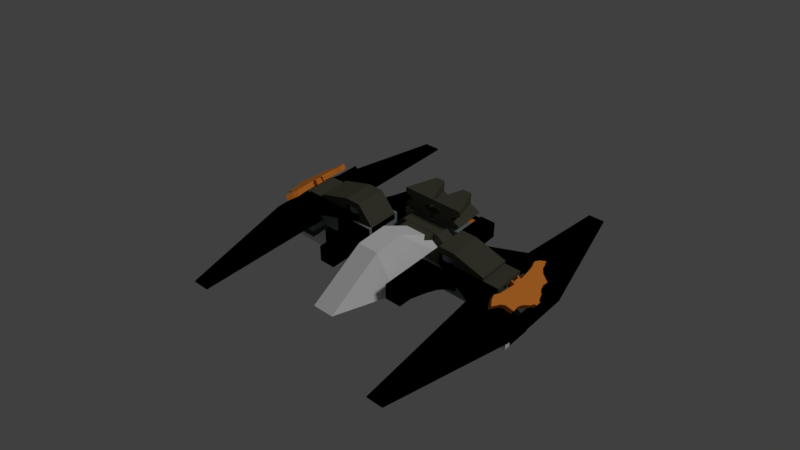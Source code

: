 # Source: completeRoof_joined.blend  (saved by Blender 2.79.0; exported with 4.5.12 LTS)
import bpy
from mathutils import Matrix  # noqa: F401  (used for matrix-valued properties, if any)

bpy.ops.wm.read_factory_settings(use_empty=True)
scene = bpy.context.scene
scene.name = 'Scene'

# ---- collections
col_collection_1 = bpy.data.collections.new('Collection 1'); scene.collection.children.link(col_collection_1)

# ---- materials (node trees are filled in below, after node groups)
mat_transparent = bpy.data.materials.new('Transparent')
mat_transparent.alpha_threshold = 0.0
mat_transparent.use_transparent_shadow = False
mat_transparent.roughness = 0.5
mat_dark_gray = bpy.data.materials.new('Dark gray')
mat_dark_gray.alpha_threshold = 0.0
mat_dark_gray.use_transparent_shadow = False
mat_dark_gray.diffuse_color = (0.07227, 0.07227, 0.05127, 1.0)
mat_dark_gray.roughness = 0.5
mat_dark_gray.line_color = (0.0, 0.0, 0.0, 1.0)
mat_black = bpy.data.materials.new('Black')
mat_black.alpha_threshold = 0.0
mat_black.use_transparent_shadow = False
mat_black.diffuse_color = (0.0, 0.0, 0.0, 1.0)
mat_black.roughness = 0.5
mat_beige = bpy.data.materials.new('Beige')
mat_beige.alpha_threshold = 0.0
mat_beige.use_transparent_shadow = False
mat_beige.diffuse_color = (0.8, 0.2461, 0.03597, 1.0)
mat_beige.roughness = 0.5
mat_light_gray = bpy.data.materials.new('Light gray')
mat_light_gray.alpha_threshold = 0.0
mat_light_gray.use_transparent_shadow = False
mat_light_gray.diffuse_color = (0.2122, 0.2502, 0.2542, 1.0)
mat_light_gray.roughness = 0.5
mat_light_gray.line_color = (0.0, 0.0, 0.0, 1.0)
mat_light_beige = bpy.data.materials.new('Light beige')
mat_light_beige.alpha_threshold = 0.0
mat_light_beige.use_transparent_shadow = False
mat_light_beige.diffuse_color = (0.5333, 0.4621, 0.2961, 1.0)
mat_light_beige.roughness = 0.5
mat_light_beige.line_color = (0.0, 0.0, 0.0, 1.0)
mat_black_001 = bpy.data.materials.new('Black.001')
mat_black_001.alpha_threshold = 0.0
mat_black_001.use_transparent_shadow = False
mat_black_001.diffuse_color = (0.0, 0.0, 0.0, 1.0)
mat_black_001.roughness = 0.5
mat_black_001.line_color = (0.0, 0.0, 0.0, 1.0)
mat_beige_001 = bpy.data.materials.new('Beige.001')
mat_beige_001.alpha_threshold = 0.0
mat_beige_001.use_transparent_shadow = False
mat_beige_001.diffuse_color = (0.8, 0.2461, 0.03597, 1.0)
mat_beige_001.roughness = 0.5
mat_light_gray_001 = bpy.data.materials.new('Light gray.001')
mat_light_gray_001.alpha_threshold = 0.0
mat_light_gray_001.use_transparent_shadow = False
mat_light_gray_001.diffuse_color = (0.2122, 0.2502, 0.2542, 1.0)
mat_light_gray_001.roughness = 0.5
mat_light_gray_001.line_color = (0.0, 0.0, 0.0, 1.0)
mat_dark_gray_001 = bpy.data.materials.new('Dark gray.001')
mat_dark_gray_001.alpha_threshold = 0.0
mat_dark_gray_001.use_transparent_shadow = False
mat_dark_gray_001.diffuse_color = (0.07227, 0.07227, 0.05127, 1.0)
mat_dark_gray_001.roughness = 0.5
mat_dark_gray_001.line_color = (0.0, 0.0, 0.0, 1.0)
mat_black_002 = bpy.data.materials.new('Black.002')
mat_black_002.alpha_threshold = 0.0
mat_black_002.use_transparent_shadow = False
mat_black_002.diffuse_color = (0.0, 0.0, 0.0, 1.0)
mat_black_002.roughness = 0.5
mat_black_002.line_color = (0.0, 0.0, 0.0, 1.0)
mat_beige_002 = bpy.data.materials.new('Beige.002')
mat_beige_002.alpha_threshold = 0.0
mat_beige_002.use_transparent_shadow = False
mat_beige_002.diffuse_color = (0.8, 0.2461, 0.03597, 1.0)
mat_beige_002.roughness = 0.5
mat_light_gray_002 = bpy.data.materials.new('Light gray.002')
mat_light_gray_002.alpha_threshold = 0.0
mat_light_gray_002.use_transparent_shadow = False
mat_light_gray_002.diffuse_color = (0.2122, 0.2502, 0.2542, 1.0)
mat_light_gray_002.roughness = 0.5
mat_light_gray_002.line_color = (0.0, 0.0, 0.0, 1.0)
mat_dark_gray_002 = bpy.data.materials.new('Dark gray.002')
mat_dark_gray_002.alpha_threshold = 0.0
mat_dark_gray_002.use_transparent_shadow = False
mat_dark_gray_002.diffuse_color = (0.07227, 0.07227, 0.05127, 1.0)
mat_dark_gray_002.roughness = 0.5
mat_dark_gray_002.line_color = (0.0, 0.0, 0.0, 1.0)

# ---- material node trees

# ---- world
world_world = bpy.data.worlds.new('World'); scene.world = world_world
world_world.color = (0.05088, 0.05088, 0.05088)
world_world.use_sun_shadow = False
world_world.sun_shadow_jitter_overblur = 0.0
world_world.cycles.sampling_method = 'MANUAL'

# ---- cameras
cam_camera = bpy.data.cameras.new('Camera')
cam_camera.clip_end = 1e+05
cam_camera.lens = 35.0
cam_camera.sensor_width = 32.0
cam_camera.sensor_height = 18.0
cam_camera.ortho_scale = 7.314
cam_camera.dof.focus_distance = 1e+04
cam_camera.dof.aperture_fstop = 128.0

# ---- lights
light_lamp = bpy.data.lights.new('Lamp', 'SUN')
light_lamp.transmission_factor = 0.0
light_lamp.cutoff_distance = 30.0
light_lamp.angle = 0.1993
light_lamp.energy = 1.0
light_lamp.shadow_buffer_clip_start = 1.001
light_lamp.shadow_soft_size = 0.1
light_lamp.shadow_cascade_max_distance = 1000.0

# ---- meshes
me_plane_001 = bpy.data.meshes.new('Plane.001')
me_plane_001.from_pydata([(-323.6, -1812.0, -8.742), (343.1, -1812.0, -8.742), (-990.2, 187.9, -8.742), (1010.0, 187.9, -8.742), (-990.2, -413.0, -8.742), (-990.2, -918.4, -8.742), (-323.6, -1812.0, -8.742), (343.1, -1812.0, -8.742), (1010.0, -918.4, -8.742), (1010.0, -413.0, -8.742), (343.1, 187.9, -0.8993), (-323.6, 187.9, -0.8993), (-323.6, -918.4, 8.674), (-323.6, -413.0, 9.305), (343.1, -918.4, 8.674), (343.1, -413.0, 9.305), (-492.4, -55.6, -2.342), (-492.4, -55.6, 0.8583), (-492.4, 194.4, -2.342), (-492.4, 194.4, 0.8583), (507.6, -55.6, -2.342), (507.6, -55.6, 0.8583), (507.6, 194.4, -2.342), (507.6, 194.4, 0.8583), (-1509.0, 847.6, -7.214), (-1509.0, 847.6, 0.7856), (-1509.0, 947.6, -7.214), (-1509.0, 947.6, 0.7856), (1491.0, 847.6, -7.214), (1491.0, 847.6, 0.7856), (1491.0, 947.6, -7.214), (1491.0, 947.6, 0.7856), (-990.2, 747.6, -7.142), (-990.2, 747.6, 0.8583), (-990.2, 847.6, -7.142), (-990.2, 847.6, 0.8583), (1010.0, 747.6, -7.142), (1010.0, 747.6, 0.8583), (1010.0, 847.6, -7.142), (1010.0, 847.6, 0.8583), (-990.2, 435.1, -2.342), (-990.2, 435.1, 0.8583), (-990.2, 747.6, -2.342), (-990.2, 747.6, 0.8583), (1010.0, 435.1, -2.342), (1010.0, 435.1, 0.8583), (1010.0, 747.6, -2.342), (1010.0, 747.6, 0.8583), (-990.2, 434.9, -11.94), (-990.2, 434.9, -2.342), (-990.2, 684.9, -11.94), (-990.2, 684.9, -2.342), (1010.0, 434.9, -11.94), (1010.0, 434.9, -2.342), (1010.0, 684.9, -11.94), (1010.0, 684.9, -2.342), (4020.0, 176.4, -11.94), (4020.0, 176.4, -8.742), (4011.0, -323.6, -11.94), (4011.0, -323.6, -8.742), (-3980.0, 211.0, -11.94), (-3980.0, 211.0, -8.742), (-3988.0, -289.0, -11.94), (-3988.0, -289.0, -8.742), (-2975.0, 456.7, -11.94), (-2975.0, 456.7, -8.742), (-2980.0, 206.7, -11.94), (-2980.0, 206.7, -8.742), (-3975.0, 461.0, -11.94), (-3975.0, 461.0, -8.742), (-3980.0, 211.0, -11.94), (-3980.0, 211.0, -8.742), (-3993.0, -538.9, -15.14), (-3975.0, 461.0, -15.14), (-2975.0, 456.7, -15.14), (-2993.0, -543.3, -15.14), (-3993.0, -538.9, -11.94), (-3975.0, 461.0, -11.94), (-2975.0, 456.7, -11.94), (-2993.0, -543.3, -11.94), (-2988.0, -293.3, -11.94), (-2988.0, -293.3, -8.742), (-2993.0, -543.3, -11.94), (-2993.0, -543.3, -8.742), (-3988.0, -289.0, -11.94), (-3988.0, -289.0, -8.742), (-3993.0, -538.9, -11.94), (-3993.0, -538.9, -8.742), (-2988.0, -290.8, -22.91), (-2988.0, -290.8, -14.91), (-2990.0, -390.8, -22.91), (-2990.0, -390.8, -14.91), (-3988.0, -286.5, -22.91), (-3988.0, -286.5, -14.91), (-3990.0, -386.5, -22.91), (-3990.0, -386.5, -14.91), (-2980.0, 204.7, -15.69), (-2980.0, 204.7, -14.91), (-2982.0, 104.7, -22.91), (-2982.0, 104.7, -14.91), (-3980.0, 209.0, -15.69), (-3980.0, 209.0, -14.91), (-3982.0, 109.0, -22.91), (-3982.0, 109.0, -14.91), (-2982.0, 106.7, -22.91), (-2982.0, 106.7, -14.91), (-2987.0, -193.3, -22.91), (-2987.0, -193.3, -14.91), (-3981.0, 111.0, -22.91), (-3981.0, 111.0, -14.91), (-3987.0, -189.0, -22.91), (-3987.0, -189.0, -14.91), (-2987.0, -192.1, -22.91), (-2987.0, -192.1, -14.91), (-2988.0, -292.1, -22.91), (-2988.0, -292.1, -14.91), (-3987.0, -187.8, -22.91), (-3987.0, -187.8, -14.91), (-3988.0, -287.8, -22.91), (-3988.0, -287.8, -14.91), (4020.0, 174.4, -15.69), (4020.0, 174.4, -14.91), (4018.0, 74.37, -22.91), (4018.0, 74.37, -14.91), (3020.0, 178.7, -15.69), (3020.0, 178.7, -14.91), (3018.0, 78.7, -22.91), (3018.0, 78.7, -14.91), (4018.0, 76.4, -22.91), (4018.0, 76.4, -14.91), (4013.0, -223.6, -22.91), (4013.0, -223.6, -14.91), (3018.0, 80.73, -22.91), (3018.0, 80.73, -14.91), (3013.0, -219.3, -22.91), (3013.0, -219.3, -14.91), (4013.0, -222.4, -22.91), (4013.0, -222.4, -14.91), (4011.0, -322.4, -22.91), (4011.0, -322.4, -14.91), (3013.0, -218.1, -22.91), (3013.0, -218.1, -14.91), (3011.0, -318.1, -22.91), (3011.0, -318.1, -14.91), (3007.0, -569.2, -15.14), (3024.0, 430.7, -15.14), (4024.0, 426.4, -15.14), (4007.0, -573.6, -15.14), (3007.0, -569.2, -11.94), (3024.0, 430.7, -11.94), (4024.0, 426.4, -11.94), (4007.0, -573.6, -11.94), (4024.0, 426.4, -11.94), (4024.0, 426.4, -8.742), (4020.0, 176.4, -11.94), (4020.0, 176.4, -8.742), (3024.0, 430.7, -11.94), (3024.0, 430.7, -8.742), (3020.0, 180.7, -11.94), (3020.0, 180.7, -8.742), (4011.0, -323.6, -11.94), (4011.0, -323.6, -8.742), (4007.0, -573.6, -11.94), (4007.0, -573.6, -8.742), (3011.0, -319.3, -11.94), (3011.0, -319.3, -8.742), (3007.0, -569.2, -11.94), (3007.0, -569.2, -8.742), (4011.0, -321.1, -22.91), (4011.0, -321.1, -14.91), (4010.0, -421.1, -22.91), (4010.0, -421.1, -14.91), (3011.0, -316.8, -22.91), (3011.0, -316.8, -14.91), (3010.0, -416.8, -22.91), (3010.0, -416.8, -14.91), (1037.0, 433.5, -11.94), (659.6, 436.2, 0.9109), (1033.0, 183.5, -11.94), (655.2, 186.2, 0.9109), (-1013.0, 442.4, -11.94), (-640.8, 442.0, 0.8716), (-1017.0, 192.4, -11.94), (-645.1, 192.0, 0.8716), (1035.0, 308.5, -11.94), (1037.0, 433.5, -5.542), (657.4, 311.2, 0.9109), (1033.0, 183.5, -5.542), (7.617, 187.9, -11.94), (7.617, 187.9, 0.8583), (-1017.0, 192.4, -5.542), (-1015.0, 317.4, -11.94), (-642.9, 317.0, 0.8716), (-1013.0, 442.4, -5.542), (11.95, 437.9, -11.94), (11.95, 437.9, 0.8583), (9.781, 312.9, 0.8583), (9.781, 312.9, -11.94), (11.95, 437.9, -5.542), (-1015.0, 317.4, -5.542), (7.617, 187.9, -5.542), (1035.0, 308.5, -5.542), (1036.0, 371.0, -11.94), (910.7, 433.4, -2.346), (656.3, 248.7, 0.9109), (1033.0, 183.5, -8.742), (520.1, 185.7, -11.94), (-504.9, 190.2, 0.8583), (-1017.0, 192.4, -8.742), (-1016.0, 254.9, -11.94), (-641.8, 379.5, 0.8716), (-1013.0, 442.4, -8.742), (-500.5, 440.1, -11.94), (524.4, 435.7, 0.8583), (1034.0, 246.0, -11.94), (1037.0, 433.5, -8.742), (658.5, 373.7, 0.9109), (906.4, 183.4, -2.346), (-504.9, 190.2, -11.94), (520.1, 185.7, 0.8583), (-868.5, 191.7, -2.342), (-1014.0, 379.9, -11.94), (-644.0, 254.5, 0.8716), (-864.2, 441.7, -2.342), (524.4, 435.7, -11.94), (-500.5, 440.1, 0.8583), (10.86, 375.4, 0.8583), (8.699, 250.4, 0.8583), (-502.7, 315.1, 0.8583), (522.3, 310.7, 0.8583), (10.86, 375.4, -11.94), (8.699, 250.4, -11.94), (522.3, 310.7, -11.94), (-502.7, 315.1, -11.94), (524.4, 435.7, -5.542), (-500.5, 440.1, -5.542), (11.95, 437.9, -8.742), (11.95, 437.9, -2.342), (-1014.0, 379.9, -5.542), (-1016.0, 254.9, -5.542), (-1015.0, 317.4, -8.742), (-866.4, 316.7, -2.342), (-504.9, 190.2, -5.542), (520.1, 185.7, -5.542), (7.617, 187.9, -8.742), (7.617, 187.9, -2.342), (1034.0, 246.0, -5.542), (1036.0, 371.0, -5.542), (1035.0, 308.5, -8.742), (908.6, 308.4, -2.346), (909.6, 370.9, -2.346), (1036.0, 371.0, -8.742), (1034.0, 246.0, -8.742), (520.1, 185.7, -2.342), (520.1, 185.7, -8.742), (-504.9, 190.2, -8.742), (-867.4, 254.2, -2.342), (-1016.0, 254.9, -8.742), (-1014.0, 379.9, -8.742), (-500.5, 440.1, -2.342), (-500.5, 440.1, -8.742), (524.4, 435.7, -8.742), (-503.8, 252.7, -11.94), (521.2, 248.2, -11.94), (523.3, 373.2, -11.94), (521.2, 248.2, 0.8583), (-503.8, 252.7, 0.8583), (-501.6, 377.6, 0.8583), (523.3, 373.2, 0.8583), (-501.6, 377.6, -11.94), (524.4, 435.7, -2.342), (-865.3, 379.2, -2.342), (-504.9, 190.2, -2.342), (907.5, 245.9, -2.346), (164.2, 447.6, 0.8583), (9.781, 447.6, 3.658), (164.2, 947.6, 0.8583), (9.781, 947.6, 3.658), (855.4, 447.6, 0.8583), (1010.0, 447.6, 3.658), (855.4, 947.6, 0.8583), (1010.0, 947.6, 3.658), (340.2, 447.6, 6.466), (10.88, 447.6, 12.07), (364.0, 947.6, 6.466), (363.4, 947.6, 12.07), (681.6, 447.6, 6.466), (1011.0, 447.6, 12.07), (658.3, 947.6, 6.466), (658.3, 947.6, 12.07), (658.3, 947.6, 9.266), (1011.0, 447.6, 9.266), (10.88, 447.6, 9.266), (364.0, 947.6, 9.266), (672.0, 447.6, 6.461), (1010.0, 447.6, 3.658), (672.0, 947.6, 6.461), (1010.0, 947.6, 3.658), (347.7, 447.6, 6.472), (9.695, 447.6, 3.674), (347.7, 947.6, 6.472), (9.695, 947.6, 3.674), (-659.8, 447.6, 6.466), (-989.1, 447.6, 12.07), (-636.0, 947.6, 6.466), (-636.6, 947.6, 12.07), (-318.4, 447.6, 6.466), (10.88, 447.6, 12.07), (-341.7, 947.6, 6.466), (-341.7, 947.6, 12.07), (-341.7, 947.6, 9.266), (10.88, 447.6, 9.266), (-989.1, 447.6, 9.266), (-636.0, 947.6, 9.266), (-835.8, 447.6, 0.8583), (-990.2, 447.6, 3.658), (-835.8, 947.6, 0.8583), (-990.2, 947.6, 3.658), (-144.6, 447.6, 0.8583), (9.781, 447.6, 3.658), (-144.6, 947.6, 0.8583), (9.781, 947.6, 3.658), (-328.0, 447.6, 6.461), (9.694, 447.6, 3.658), (-328.0, 947.6, 6.461), (9.694, 947.6, 3.658), (-652.3, 447.6, 6.472), (-990.3, 447.6, 3.674), (-652.3, 947.6, 6.472), (-990.3, 947.6, 3.674), (507.6, -305.6, -8.742), (507.6, -305.6, -7.898), (-492.4, -305.6, -8.742), (-492.4, -305.6, -7.898), (507.6, -55.6, -8.742), (507.6, -55.6, -2.342), (-492.4, -55.6, -8.742), (-492.4, -55.6, -2.342), (-492.4, -55.6, -8.742), (-492.4, -55.6, -2.342), (-492.4, 194.4, -8.742), (-492.4, 194.4, -2.342), (507.6, -55.6, -8.742), (507.6, -55.6, -2.342), (507.6, 194.4, -8.742), (507.6, 194.4, -2.342), (-3009.0, -47.74, -8.736), (-4503.0, -47.75, -8.737), (-3509.0, -2548.0, -8.736), (-3009.0, -2548.0, -8.736), (-3009.0, -47.74, 0.8642), (-4503.0, -47.75, -7.934), (-3509.0, -2548.0, -7.933), (-3009.0, -2548.0, -7.932), (-3509.0, -47.75, 0.8637), (-3509.0, -2548.0, -7.933), (-3009.0, -547.7, 0.8641), (-4503.0, -547.7, -7.934), (-3509.0, -547.7, 0.8637), (-4503.0, -547.7, -8.737), (-1009.0, -347.7, -7.134), (-2209.0, -347.7, -7.135), (-1009.0, -1098.0, -7.134), (-2209.0, -387.5, -7.135), (-1509.0, -347.7, -7.134), (-1741.0, -347.7, -7.135), (-2004.0, -347.7, -7.135), (-2004.0, -401.4, -7.135), (-1679.0, -649.8, -7.135), (-1509.0, -1098.0, -7.134), (-1009.0, -722.7, -7.134), (-2106.0, -347.7, -7.135), (-2209.0, -367.6, -7.135), (-1259.0, -1098.0, -7.134), (-1259.0, -347.7, -7.134), (-1625.0, -347.7, -7.134), (-1872.0, -347.7, -7.135), (-2106.0, -387.5, -7.135), (-1812.0, -506.5, -7.135), (-1523.0, -882.9, -7.134), (-1509.0, -722.7, -7.134), (-1741.0, -420.5, -7.135), (-2004.0, -382.9, -7.135), (-1872.0, -391.8, -7.135), (-1625.0, -606.5, -7.134), (-1259.0, -722.7, -7.134), (-2106.0, -375.2, -7.135), (-1009.0, -347.7, 0.8661), (-2209.0, -347.7, 0.8649), (-1009.0, -1098.0, 0.8661), (-2209.0, -387.5, 0.8649), (-1509.0, -347.7, 0.8656), (-1741.0, -347.7, 0.8654), (-2004.0, -347.7, 0.8651), (-2004.0, -401.4, 0.8651), (-1679.0, -649.8, 0.8655), (-1509.0, -1098.0, 0.8656), (-1009.0, -722.7, 0.8661), (-2106.0, -347.7, 0.865), (-2209.0, -367.6, 0.8649), (-1259.0, -1098.0, 0.8659), (-1259.0, -347.7, 0.8659), (-1625.0, -347.7, 0.8655), (-1872.0, -347.7, 0.8653), (-2106.0, -387.5, 0.865), (-1812.0, -506.5, 0.8653), (-1523.0, -882.9, 0.8656), (-1509.0, -722.7, 0.8656), (-1741.0, -420.5, 0.8654), (-2004.0, -382.9, 0.8651), (-1872.0, -391.8, 0.8653), (-1625.0, -606.5, 0.8655), (-1259.0, -722.7, 0.8659), (-2106.0, -375.2, 0.865), (-3743.0, 574.6, 2.697), (-3743.0, -672.3, 2.697), (-3743.0, 574.6, 2.697), (-3743.0, 574.6, 2.697), (-3743.0, 574.6, 2.697), (-3761.0, 534.8, 2.531), (-3758.0, -641.2, 2.563), (-3743.0, -672.3, 2.697), (-3743.0, -672.3, 2.697), (-3743.0, -672.3, 2.697), (-3631.0, -589.2, 3.737), (-3575.0, -506.1, 4.257), (-3631.0, -422.9, 3.737), (-3575.0, -118.4, 4.257), (-3575.0, -105.6, 4.257), (-3631.0, -90.43, 3.737), (-3631.0, 18.37, 3.737), (-3575.0, 18.37, 4.257), (-3575.0, 31.94, 4.257), (-3631.0, 325.2, 3.737), (-3575.0, 408.3, 4.257), (-3631.0, 491.4, 3.737), (-3800.0, 491.4, 2.177), (-3743.0, 491.4, 2.697), (-3687.0, 491.4, 3.217), (-3631.0, 491.4, 3.737), (-3910.0, 385.1, 1.159), (-3816.0, 440.6, 1.767), (-3743.0, 408.3, 2.697), (-3687.0, 408.3, 3.217), (-3631.0, 408.3, 3.737), (-4133.0, 344.8, -0.9063), (-3800.0, 325.2, 2.177), (-3743.0, 325.2, 2.697), (-3631.0, 325.2, 3.737), (-3631.0, 325.2, 3.738), (-4113.0, 242.1, -0.7177), (-3800.0, 242.1, 2.177), (-3743.0, 242.1, 2.697), (-3652.0, 242.1, 3.539), (-4160.0, 158.9, -1.151), (-3800.0, 158.9, 2.177), (-3743.0, 158.9, 2.697), (-3687.0, 31.94, 3.217), (-3631.0, 31.94, 3.737), (-4265.0, 75.82, -2.126), (-3800.0, 75.82, 2.177), (-3743.0, 75.82, 2.697), (-3687.0, 18.37, 3.217), (-3631.0, -7.304, 3.737), (-4364.0, -7.307, -3.039), (-4315.0, 0.857, -2.58), (-3800.0, -7.305, 2.177), (-3743.0, -7.304, 2.697), (-3687.0, -7.304, 3.217), (-3687.0, -7.304, 3.217), (-4364.0, -90.43, -3.039), (-4317.0, -98.28, -2.629), (-3800.0, -90.43, 2.177), (-3743.0, -90.43, 2.697), (-3687.0, -90.43, 3.217), (-3687.0, -90.43, 3.217), (-4265.0, -173.6, -2.126), (-3800.0, -173.6, 2.177), (-3743.0, -173.6, 2.697), (-3687.0, -105.6, 3.217), (-3687.0, -90.43, 3.217), (-4160.0, -256.7, -1.151), (-3800.0, -256.7, 2.177), (-3743.0, -256.7, 2.697), (-3687.0, -118.4, 3.217), (-3631.0, -118.4, 3.737), (-4113.0, -339.8, -0.7178), (-3800.0, -339.8, 2.177), (-3743.0, -339.8, 2.697), (-3652.0, -339.8, 3.539), (-4133.0, -422.9, -0.9063), (-3800.0, -422.9, 2.177), (-3743.0, -422.9, 2.697), (-3631.0, -422.9, 3.737), (-3631.0, -422.9, 3.737), (-3910.0, -476.6, 1.159), (-3814.0, -542.3, 1.882), (-3743.0, -506.1, 2.697), (-3687.0, -506.1, 3.217), (-3631.0, -506.1, 3.737), (-3800.0, -589.2, 2.177), (-3743.0, -589.2, 2.697), (-3687.0, -589.2, 3.217), (-3631.0, -589.2, 3.737), (-3828.0, 574.6, 5.031), (-3828.0, -672.3, 5.031), (-3828.0, 574.6, 5.031), (-3828.0, 574.6, 5.031), (-3828.0, 574.6, 5.031), (-3846.0, 534.8, 4.865), (-3843.0, -641.2, 4.897), (-3828.0, -672.3, 5.031), (-3828.0, -672.3, 5.031), (-3828.0, -672.3, 5.031), (-3716.0, -589.2, 6.072), (-3660.0, -506.0, 6.592), (-3716.0, -422.9, 6.072), (-3660.0, -118.4, 6.592), (-3660.0, -105.6, 6.592), (-3716.0, -90.42, 6.072), (-3716.0, 18.38, 6.072), (-3660.0, 18.38, 6.592), (-3660.0, 31.95, 6.592), (-3716.0, 325.2, 6.072), (-3660.0, 408.3, 6.592), (-3716.0, 491.5, 6.072), (-3885.0, 491.5, 4.511), (-3828.0, 491.5, 5.031), (-3772.0, 491.5, 5.551), (-3716.0, 491.5, 6.072), (-3995.0, 385.1, 3.493), (-3901.0, 440.6, 4.102), (-3828.0, 408.3, 5.031), (-3772.0, 408.3, 5.551), (-3716.0, 408.3, 6.072), (-4218.0, 344.8, 1.428), (-3885.0, 325.2, 4.511), (-3828.0, 325.2, 5.031), (-3716.0, 325.2, 6.072), (-3716.0, 325.2, 6.073), (-4198.0, 242.1, 1.617), (-3885.0, 242.1, 4.511), (-3828.0, 242.1, 5.031), (-3737.0, 242.1, 5.873), (-4245.0, 158.9, 1.184), (-3885.0, 159.0, 4.511), (-3828.0, 159.0, 5.031), (-3772.0, 31.95, 5.551), (-3716.0, 31.95, 6.072), (-4351.0, 75.82, 0.2084), (-3885.0, 75.83, 4.511), (-3828.0, 75.83, 5.031), (-3772.0, 18.37, 5.551), (-3716.0, -7.299, 6.072), (-4449.0, -7.302, -0.7044), (-4400.0, 0.862, -0.2458), (-3885.0, -7.3, 4.511), (-3828.0, -7.299, 5.031), (-3772.0, -7.299, 5.551), (-3772.0, -7.299, 5.551), (-4449.0, -90.43, -0.7044), (-4402.0, -98.28, -0.2945), (-3885.0, -90.42, 4.511), (-3828.0, -90.42, 5.031), (-3772.0, -90.42, 5.551), (-3772.0, -90.42, 5.551), (-4351.0, -173.6, 0.2084), (-3885.0, -173.5, 4.511), (-3828.0, -173.5, 5.031), (-3772.0, -105.6, 5.551), (-3772.0, -90.42, 5.551), (-4245.0, -256.7, 1.184), (-3885.0, -256.7, 4.511), (-3828.0, -256.7, 5.031), (-3772.0, -118.4, 5.551), (-3716.0, -118.4, 6.072), (-4198.0, -339.8, 1.617), (-3885.0, -339.8, 4.511), (-3828.0, -339.8, 5.031), (-3737.0, -339.8, 5.873), (-4218.0, -422.9, 1.428), (-3885.0, -422.9, 4.511), (-3828.0, -422.9, 5.031), (-3716.0, -422.9, 6.072), (-3716.0, -422.9, 6.072), (-3995.0, -476.6, 3.493), (-3899.0, -542.3, 4.216), (-3828.0, -506.0, 5.031), (-3772.0, -506.0, 5.551), (-3716.0, -506.0, 6.072), (-3885.0, -589.2, 4.511), (-3828.0, -589.2, 5.031), (-3772.0, -589.2, 5.551), (-3716.0, -589.2, 6.072), (-3009.0, -297.7, -7.136), (-3009.0, -297.7, 0.8642), (-1009.0, -297.7, -7.134), (-1009.0, -297.7, 0.8661), (-3009.0, -347.7, -7.136), (-3009.0, -347.7, 0.8642), (-1009.0, -347.7, -7.134), (-1009.0, -347.7, 0.8661), (-1509.0, -172.7, 4.066), (-1509.0, -172.7, 7.266), (-1514.0, -197.1, 4.066), (-1514.0, -197.1, 7.266), (-1528.0, -220.6, 4.066), (-1528.0, -220.6, 7.266), (-1551.0, -242.2, 4.066), (-1551.0, -242.2, 7.266), (-1582.0, -261.1, 4.066), (-1582.0, -261.1, 7.266), (-1620.0, -276.7, 4.066), (-1620.0, -276.7, 7.266), (-1664.0, -288.2, 4.065), (-1664.0, -288.2, 7.265), (-1710.0, -295.3, 4.065), (-1710.0, -295.3, 7.265), (-1759.0, -297.7, 4.065), (-1759.0, -297.7, 7.265), (-1808.0, -295.3, 4.065), (-1808.0, -295.3, 7.265), (-1855.0, -288.2, 4.065), (-1855.0, -288.2, 7.265), (-1898.0, -276.7, 4.065), (-1898.0, -276.7, 7.265), (-1936.0, -261.1, 4.065), (-1936.0, -261.1, 7.265), (-1967.0, -242.2, 4.065), (-1967.0, -242.2, 7.265), (-1990.0, -220.6, 4.065), (-1990.0, -220.6, 7.265), (-2004.0, -197.1, 4.065), (-2004.0, -197.1, 7.265), (-2009.0, -172.7, 4.065), (-2009.0, -172.7, 7.265), (-2004.0, -148.4, 4.065), (-2004.0, -148.4, 7.265), (-1990.0, -124.9, 4.065), (-1990.0, -124.9, 7.265), (-1967.0, -103.3, 4.065), (-1967.0, -103.3, 7.265), (-1936.0, -84.35, 4.065), (-1936.0, -84.35, 7.265), (-1898.0, -68.81, 4.065), (-1898.0, -68.81, 7.265), (-1855.0, -57.25, 4.065), (-1855.0, -57.25, 7.265), (-1808.0, -50.14, 4.065), (-1808.0, -50.14, 7.265), (-1759.0, -47.74, 4.065), (-1759.0, -47.74, 7.265), (-1710.0, -50.14, 4.065), (-1710.0, -50.14, 7.265), (-1664.0, -57.25, 4.065), (-1664.0, -57.25, 7.265), (-1620.0, -68.81, 4.066), (-1620.0, -68.81, 7.266), (-1582.0, -84.35, 4.066), (-1582.0, -84.35, 7.266), (-1551.0, -103.3, 4.066), (-1551.0, -103.3, 7.266), (-1528.0, -124.9, 4.066), (-1528.0, -124.9, 7.266), (-1514.0, -148.4, 4.066), (-1514.0, -148.4, 7.266), (-3009.0, -47.74, -8.736), (-4503.0, -47.75, -8.737), (-3509.0, 2452.0, -8.736), (-3009.0, 2452.0, -8.736), (-3009.0, -47.74, 0.8642), (-4503.0, -47.75, -7.934), (-3509.0, 2452.0, -7.933), (-3009.0, 2452.0, -7.932), (-3509.0, -47.74, 0.8637), (-3509.0, 2452.0, -7.933), (-3009.0, 452.3, 0.8642), (-4503.0, 452.3, -7.934), (-3509.0, 452.3, 0.8637), (-4503.0, 452.3, -8.737), (-3009.0, 202.3, -8.736), (-3009.0, 202.3, -5.536), (-1009.0, 202.3, -8.734), (-1009.0, 202.3, -5.534), (-3009.0, -297.7, -8.736), (-3009.0, -297.7, -5.536), (-1009.0, -297.7, -8.734), (-1009.0, -297.7, -5.534), (-3009.0, 202.3, -5.536), (-3009.0, 202.3, -2.336), (-1009.0, 202.3, -5.534), (-1009.0, 202.3, -2.334), (-3009.0, -297.7, -5.536), (-3009.0, -297.7, -2.336), (-1009.0, -297.7, -5.534), (-1009.0, -297.7, -2.334), (-3009.0, 202.3, -2.336), (-3009.0, 202.3, 0.8642), (-1009.0, 202.3, -2.334), (-1009.0, 202.3, 0.8661), (-3009.0, -297.7, -2.336), (-3009.0, -297.7, 0.8642), (-1009.0, -297.7, -2.334), (-1009.0, -297.7, 0.8661), (-3509.0, -47.75, 0.8637), (-3509.0, -47.75, 4.064), (-2509.0, -47.74, 0.8647), (-2509.0, -47.74, 4.065), (-3509.0, -297.7, 0.8637), (-3509.0, -297.7, 4.064), (-2509.0, -297.7, 0.8646), (-2509.0, -297.7, 4.065), (-3509.0, 202.3, 0.8637), (-3509.0, 202.3, 4.064), (-2509.0, 202.3, 0.8647), (-2509.0, 202.3, 4.065), (-3509.0, -47.75, 0.8637), (-3509.0, -47.75, 4.064), (-2509.0, -47.74, 0.8647), (-2509.0, -47.74, 4.065), (-3509.0, 677.3, 0.8637), (-3509.0, 677.3, 4.064), (-1509.0, 202.3, 0.8656), (-1509.0, 202.3, 4.066), (-3509.0, -772.7, 0.8637), (-3509.0, -772.7, 4.064), (-1509.0, -297.7, 0.8656), (-1509.0, -297.7, 4.066), (-2176.0, 360.6, 0.865), (-2843.0, 518.9, 0.8643), (-3509.0, 677.3, 1.93), (-3509.0, 677.3, 2.997), (-2843.0, 518.9, 4.064), (-2176.0, 360.6, 4.065), (-1509.0, 202.3, 2.999), (-1509.0, 202.3, 1.932), (-1509.0, -131.1, 0.8656), (-1509.0, 35.59, 0.8656), (-1509.0, 35.59, 4.066), (-1509.0, -131.1, 4.066), (-1509.0, -297.7, 2.999), (-1509.0, -297.7, 1.932), (-2843.0, -614.4, 0.8643), (-2176.0, -456.1, 0.865), (-2176.0, -456.1, 4.065), (-2843.0, -614.4, 4.064), (-3509.0, -772.7, 2.997), (-3509.0, -772.7, 1.93), (-3509.0, 202.3, 0.8637), (-3509.0, -297.7, 0.8637), (-3509.0, -297.7, 4.064), (-3509.0, 202.3, 4.064), (-2176.0, -183.9, 4.065), (-2509.0, -297.7, 4.065), (-2176.0, 88.37, 4.065), (-2509.0, 202.3, 4.065), (-2176.0, 88.37, 0.865), (-2843.0, 141.1, 0.8643), (-2176.0, -183.9, 0.865), (-2843.0, -236.6, 0.8643), (-3509.0, -297.7, 1.93), (-3509.0, 202.3, 1.93), (-3509.0, -297.7, 2.997), (-3509.0, 202.3, 2.997), (-2176.0, -456.1, 1.932), (-2843.0, -614.4, 1.931), (-2176.0, -456.1, 2.998), (-2843.0, -614.4, 2.998), (-1509.0, 35.59, 1.932), (-1509.0, -131.1, 1.932), (-1509.0, 35.59, 2.999), (-1509.0, -131.1, 2.999), (-2843.0, 518.9, 1.931), (-2176.0, 360.6, 1.932), (-2843.0, 518.9, 2.998), (-2176.0, 360.6, 2.998), (-1509.0, 202.3, 0.8656), (-2009.0, 202.3, 10.47), (-1009.0, 202.3, 0.8661), (-1509.0, 202.3, 10.47), (-1509.0, -297.7, 0.8656), (-2009.0, -297.7, 10.47), (-1009.0, -297.7, 0.8661), (-1509.0, -297.7, 10.47), (-1509.0, 202.3, 7.266), (-2009.0, 202.3, 7.265), (-1340.0, 202.3, 7.266), (-1172.0, 202.3, 4.066), (-1340.0, -297.7, 7.266), (-1172.0, -297.7, 4.066), (-2009.0, -297.7, 7.265), (-1509.0, -297.7, 7.266), (-1509.0, 202.3, 0.8656), (-1509.0, 202.3, 10.47), (-1009.0, -47.74, 0.8661), (-1509.0, -47.74, 10.47), (-1509.0, -297.7, 0.8656), (-1509.0, -297.7, 10.47), (-1509.0, -47.74, 0.8656), (-2009.0, -47.74, 10.47), (-1509.0, -47.74, 7.266), (-2009.0, -47.74, 7.265), (-1509.0, -297.7, 4.066), (-1509.0, -297.7, 7.266), (-1172.0, -47.74, 4.066), (-1340.0, -47.74, 7.266), (-1509.0, 202.3, 4.066), (-1509.0, 202.3, 7.266), (-1509.0, -47.74, 10.47), (-1509.0, -47.74, 0.8656), (-1509.0, 77.26, 4.066), (-1509.0, 77.26, 7.266), (-1514.0, 52.88, 4.066), (-1514.0, 52.88, 7.266), (-1528.0, 29.43, 4.066), (-1528.0, 29.43, 7.266), (-1551.0, 7.815, 4.066), (-1551.0, 7.815, 7.266), (-1582.0, -11.13, 4.066), (-1582.0, -11.13, 7.266), (-1620.0, -26.67, 4.066), (-1620.0, -26.67, 7.266), (-1664.0, -38.22, 4.065), (-1664.0, -38.22, 7.265), (-1710.0, -45.34, 4.065), (-1710.0, -45.34, 7.265), (-1759.0, -47.74, 4.065), (-1759.0, -47.74, 7.265), (-1808.0, -45.34, 4.065), (-1808.0, -45.34, 7.265), (-1855.0, -38.22, 4.065), (-1855.0, -38.22, 7.265), (-1898.0, -26.67, 4.065), (-1898.0, -26.67, 7.265), (-1936.0, -11.13, 4.065), (-1936.0, -11.13, 7.265), (-1967.0, 7.814, 4.065), (-1967.0, 7.814, 7.265), (-1990.0, 29.42, 4.065), (-1990.0, 29.42, 7.265), (-2004.0, 52.87, 4.065), (-2004.0, 52.87, 7.265), (-2009.0, 77.26, 4.065), (-2009.0, 77.26, 7.265), (-2004.0, 101.6, 4.065), (-2004.0, 101.6, 7.265), (-1990.0, 125.1, 4.065), (-1990.0, 125.1, 7.265), (-1967.0, 146.7, 4.065), (-1967.0, 146.7, 7.265), (-1936.0, 165.6, 4.065), (-1936.0, 165.6, 7.265), (-1898.0, 181.2, 4.065), (-1898.0, 181.2, 7.265), (-1855.0, 192.7, 4.065), (-1855.0, 192.7, 7.265), (-1808.0, 199.9, 4.065), (-1808.0, 199.9, 7.265), (-1759.0, 202.3, 4.065), (-1759.0, 202.3, 7.265), (-1710.0, 199.9, 4.065), (-1710.0, 199.9, 7.265), (-1664.0, 192.7, 4.065), (-1664.0, 192.7, 7.265), (-1620.0, 181.2, 4.066), (-1620.0, 181.2, 7.266), (-1582.0, 165.6, 4.066), (-1582.0, 165.6, 7.266), (-1551.0, 146.7, 4.066), (-1551.0, 146.7, 7.266), (-1528.0, 125.1, 4.066), (-1528.0, 125.1, 7.266), (-1514.0, 101.6, 4.066), (-1514.0, 101.6, 7.266), (-3009.0, 252.3, -7.136), (-3009.0, 252.3, 0.8642), (-1009.0, 252.3, -7.134), (-1009.0, 252.3, 0.8661), (-3009.0, 202.3, -7.136), (-3009.0, 202.3, 0.8642), (-1009.0, 202.3, -7.134), (-1009.0, 202.3, 0.8661), (-3009.0, 202.3, 4.064), (-3009.0, 202.3, 5.663), (-2009.0, 202.3, 4.065), (-2009.0, 202.3, 10.47), (-3009.0, -297.7, 4.064), (-3009.0, -297.7, 5.663), (-2009.0, -297.7, 4.065), (-2009.0, -297.7, 10.47), (-4166.0, 202.3, -4.941), (-4262.0, 202.3, -2.14), (-3509.0, 202.3, 0.8637), (-3606.0, 202.3, 3.664), (-4166.0, -297.7, -4.941), (-4262.0, -297.7, -2.14), (-3509.0, -297.7, 0.8637), (-3606.0, -297.7, 3.664), (-1009.0, 252.3, 0.8661), (-2209.0, 252.3, 0.865), (-1009.0, 1002.0, 0.8661), (-2209.0, 292.0, 0.865), (-1509.0, 252.3, 0.8657), (-1741.0, 252.3, 0.8654), (-2004.0, 252.3, 0.8652), (-2004.0, 306.0, 0.8652), (-1679.0, 554.3, 0.8655), (-1509.0, 1002.0, 0.8657), (-1009.0, 627.3, 0.8661), (-2106.0, 252.3, 0.8651), (-2209.0, 272.1, 0.865), (-1259.0, 1002.0, 0.8659), (-1259.0, 252.3, 0.8659), (-1625.0, 252.3, 0.8655), (-1872.0, 252.3, 0.8653), (-2106.0, 292.0, 0.8651), (-1812.0, 411.0, 0.8654), (-1523.0, 787.5, 0.8656), (-1509.0, 627.3, 0.8657), (-1741.0, 325.0, 0.8654), (-2004.0, 287.5, 0.8652), (-1872.0, 296.3, 0.8653), (-1625.0, 511.1, 0.8655), (-1259.0, 627.3, 0.8659), (-2106.0, 279.7, 0.8651), (-1009.0, 252.3, -7.134), (-2209.0, 252.3, -7.135), (-1009.0, 1002.0, -7.134), (-2209.0, 292.0, -7.135), (-1509.0, 252.3, -7.134), (-1741.0, 252.3, -7.135), (-2004.0, 252.3, -7.135), (-2004.0, 306.0, -7.135), (-1679.0, 554.3, -7.135), (-1509.0, 1002.0, -7.134), (-1009.0, 627.3, -7.134), (-2106.0, 252.3, -7.135), (-2209.0, 272.1, -7.135), (-1259.0, 1002.0, -7.134), (-1259.0, 252.3, -7.134), (-1625.0, 252.3, -7.134), (-1872.0, 252.3, -7.135), (-2106.0, 292.0, -7.135), (-1812.0, 411.0, -7.135), (-1523.0, 787.5, -7.134), (-1509.0, 627.3, -7.134), (-1741.0, 325.0, -7.135), (-2004.0, 287.5, -7.135), (-1872.0, 296.3, -7.135), (-1625.0, 511.1, -7.134), (-1259.0, 627.3, -7.134), (-2106.0, 279.7, -7.135), (3003.0, -65.84, -8.73), (4496.0, -65.83, -8.728), (3503.0, -2566.0, -8.729), (3003.0, -2566.0, -8.73), (3003.0, -65.83, 0.8704), (4496.0, -65.83, -7.925), (3503.0, -2566.0, -7.926), (3003.0, -2566.0, -7.926), (3503.0, -65.83, 0.8709), (3503.0, -2566.0, -7.926), (3003.0, -565.8, 0.8704), (4496.0, -565.8, -7.925), (3503.0, -565.8, 0.8709), (4496.0, -565.8, -8.728), (1003.0, 234.2, -7.132), (2203.0, 234.2, -7.13), (1003.0, 984.2, -7.132), (2203.0, 273.9, -7.13), (1503.0, 234.2, -7.131), (1734.0, 234.2, -7.131), (1997.0, 234.2, -7.131), (1997.0, 287.9, -7.131), (1673.0, 536.2, -7.131), (1503.0, 984.2, -7.131), (1003.0, 609.2, -7.132), (2100.0, 234.2, -7.131), (2203.0, 254.0, -7.13), (1253.0, 984.2, -7.131), (1253.0, 234.2, -7.131), (1618.0, 234.2, -7.131), (1866.0, 234.2, -7.131), (2100.0, 273.9, -7.131), (1806.0, 392.9, -7.131), (1516.0, 769.4, -7.131), (1503.0, 609.2, -7.131), (1734.0, 306.9, -7.131), (1997.0, 269.4, -7.131), (1866.0, 278.2, -7.131), (1618.0, 493.0, -7.131), (1253.0, 609.2, -7.131), (2100.0, 261.6, -7.131), (1003.0, 234.2, 0.8684), (2203.0, 234.2, 0.8696), (1003.0, 984.2, 0.8684), (2203.0, 273.9, 0.8696), (1503.0, 234.2, 0.8689), (1734.0, 234.2, 0.8691), (1997.0, 234.2, 0.8694), (1997.0, 287.9, 0.8694), (1673.0, 536.2, 0.8691), (1503.0, 984.2, 0.8689), (1003.0, 609.2, 0.8684), (2100.0, 234.2, 0.8695), (2203.0, 254.0, 0.8696), (1253.0, 984.2, 0.8687), (1253.0, 234.2, 0.8686), (1618.0, 234.2, 0.869), (1866.0, 234.2, 0.8692), (2100.0, 273.9, 0.8695), (1806.0, 392.9, 0.8692), (1516.0, 769.4, 0.8689), (1503.0, 609.2, 0.8689), (1734.0, 306.9, 0.8691), (1997.0, 269.4, 0.8694), (1866.0, 278.2, 0.8692), (1618.0, 493.0, 0.869), (1253.0, 609.2, 0.8686), (2100.0, 261.6, 0.8695), (3737.0, -688.1, 2.705), (3737.0, 558.7, 2.705), (3737.0, -688.1, 2.705), (3737.0, -688.1, 2.705), (3737.0, -688.1, 2.705), (3755.0, -648.4, 2.538), (3751.0, 527.6, 2.571), (3737.0, 558.7, 2.705), (3737.0, 558.7, 2.705), (3737.0, 558.7, 2.705), (3624.0, 475.6, 3.745), (3568.0, 392.5, 4.264), (3624.0, 309.4, 3.745), (3568.0, 4.836, 4.264), (3568.0, -7.932, 4.264), (3624.0, -23.15, 3.744), (3624.0, -131.9, 3.744), (3568.0, -131.9, 4.264), (3568.0, -145.5, 4.264), (3624.0, -438.8, 3.744), (3568.0, -521.9, 4.264), (3624.0, -605.0, 3.744), (3793.0, -605.0, 2.185), (3737.0, -605.0, 2.705), (3681.0, -605.0, 3.225), (3624.0, -605.0, 3.744), (3903.0, -498.7, 1.167), (3810.0, -554.1, 1.775), (3737.0, -521.9, 2.705), (3681.0, -521.9, 3.225), (3624.0, -521.9, 3.744), (4127.0, -458.4, -0.8979), (3793.0, -438.8, 2.185), (3737.0, -438.8, 2.705), (3624.0, -438.8, 3.744), (3624.0, -438.8, 3.746), (4107.0, -355.6, -0.7094), (3793.0, -355.6, 2.185), (3737.0, -355.6, 2.705), (3646.0, -355.6, 3.546), (4153.0, -272.5, -1.142), (3793.0, -272.5, 2.185), (3737.0, -272.5, 2.705), (3681.0, -145.5, 3.225), (3624.0, -145.5, 3.744), (4259.0, -189.4, -2.117), (3793.0, -189.4, 2.185), (3737.0, -189.4, 2.705), (3681.0, -131.9, 3.225), (3624.0, -106.3, 3.744), (4358.0, -106.3, -3.03), (4308.0, -114.4, -2.572), (3793.0, -106.3, 2.185), (3737.0, -106.3, 2.705), (3681.0, -106.3, 3.225), (3681.0, -106.3, 3.225), (4358.0, -23.15, -3.03), (4311.0, -15.3, -2.62), (3793.0, -23.15, 2.185), (3737.0, -23.15, 2.705), (3681.0, -23.15, 3.225), (3681.0, -23.15, 3.225), (4259.0, 59.98, -2.117), (3793.0, 59.98, 2.185), (3737.0, 59.98, 2.705), (3681.0, -7.931, 3.225), (3681.0, -23.15, 3.225), (4153.0, 143.1, -1.142), (3793.0, 143.1, 2.185), (3737.0, 143.1, 2.705), (3681.0, 4.836, 3.225), (3624.0, 4.836, 3.744), (4107.0, 226.2, -0.7093), (3793.0, 226.2, 2.185), (3737.0, 226.2, 2.705), (3646.0, 226.2, 3.546), (4127.0, 309.4, -0.8978), (3793.0, 309.4, 2.185), (3737.0, 309.4, 2.705), (3624.0, 309.4, 3.744), (3624.0, 309.4, 3.745), (3903.0, 363.0, 1.167), (3807.0, 428.7, 1.889), (3737.0, 392.5, 2.705), (3681.0, 392.5, 3.225), (3624.0, 392.5, 3.745), (3793.0, 475.6, 2.185), (3737.0, 475.6, 2.705), (3681.0, 475.6, 3.225), (3624.0, 475.6, 3.745), (3822.0, -688.2, 5.039), (3822.0, 558.7, 5.039), (3822.0, -688.2, 5.039), (3822.0, -688.2, 5.039), (3822.0, -688.2, 5.039), (3840.0, -648.4, 4.873), (3836.0, 527.6, 4.905), (3822.0, 558.7, 5.039), (3822.0, 558.7, 5.039), (3822.0, 558.7, 5.039), (3709.0, 475.6, 6.079), (3653.0, 392.5, 6.599), (3709.0, 309.3, 6.079), (3653.0, 4.831, 6.599), (3653.0, -7.937, 6.599), (3709.0, -23.15, 6.079), (3709.0, -132.0, 6.079), (3653.0, -132.0, 6.599), (3653.0, -145.5, 6.599), (3709.0, -438.8, 6.079), (3653.0, -521.9, 6.599), (3709.0, -605.0, 6.079), (3878.0, -605.0, 4.519), (3822.0, -605.0, 5.039), (3766.0, -605.0, 5.559), (3709.0, -605.0, 6.079), (3988.0, -498.7, 3.502), (3895.0, -554.1, 4.11), (3822.0, -521.9, 5.039), (3766.0, -521.9, 5.559), (3709.0, -521.9, 6.079), (4212.0, -458.4, 1.437), (3878.0, -438.8, 4.519), (3822.0, -438.8, 5.039), (3709.0, -438.8, 6.079), (3709.0, -438.8, 6.08), (4192.0, -355.7, 1.625), (3878.0, -355.7, 4.519), (3822.0, -355.7, 5.039), (3731.0, -355.7, 5.881), (4238.0, -272.5, 1.192), (3878.0, -272.5, 4.519), (3822.0, -272.5, 5.039), (3766.0, -145.5, 5.559), (3709.0, -145.5, 6.079), (4344.0, -189.4, 0.2173), (3878.0, -189.4, 4.519), (3822.0, -189.4, 5.039), (3766.0, -132.0, 5.559), (3709.0, -106.3, 6.079), (4443.0, -106.3, -0.6953), (4393.0, -114.4, -0.2369), (3878.0, -106.3, 4.519), (3822.0, -106.3, 5.039), (3766.0, -106.3, 5.559), (3766.0, -106.3, 5.559), (4443.0, -23.15, -0.6953), (4396.0, -15.3, -0.2855), (3878.0, -23.15, 4.519), (3822.0, -23.15, 5.039), (3766.0, -23.15, 5.559), (3766.0, -23.15, 5.559), (4344.0, 59.97, 0.2173), (3878.0, 59.97, 4.519), (3822.0, 59.97, 5.039), (3766.0, -7.936, 5.559), (3766.0, -23.15, 5.559), (4238.0, 143.1, 1.192), (3878.0, 143.1, 4.519), (3822.0, 143.1, 5.039), (3766.0, 4.831, 5.559), (3709.0, 4.831, 6.079), (4192.0, 226.2, 1.625), (3878.0, 226.2, 4.519), (3822.0, 226.2, 5.039), (3731.0, 226.2, 5.881), (4212.0, 309.3, 1.437), (3878.0, 309.3, 4.519), (3822.0, 309.3, 5.039), (3709.0, 309.3, 6.079), (3709.0, 309.3, 6.079), (3988.0, 363.0, 3.502), (3892.0, 428.7, 4.224), (3822.0, 392.5, 5.039), (3766.0, 392.5, 5.559), (3709.0, 392.5, 6.079), (3878.0, 475.6, 4.519), (3822.0, 475.6, 5.039), (3766.0, 475.6, 5.559), (3709.0, 475.6, 6.079), (3003.0, 184.2, -7.13), (3003.0, 184.2, 0.8704), (1003.0, 184.2, -7.132), (1003.0, 184.2, 0.8684), (3003.0, 234.2, -7.13), (3003.0, 234.2, 0.8704), (1003.0, 234.2, -7.132), (1003.0, 234.2, 0.8684), (1503.0, 59.16, 4.069), (1503.0, 59.16, 7.269), (1508.0, 83.55, 4.069), (1508.0, 83.55, 7.269), (1522.0, 107.0, 4.069), (1522.0, 107.0, 7.269), (1545.0, 128.6, 4.069), (1545.0, 128.6, 7.269), (1576.0, 147.5, 4.069), (1576.0, 147.5, 7.269), (1614.0, 163.1, 4.069), (1614.0, 163.1, 7.269), (1657.0, 174.6, 4.069), (1657.0, 174.6, 7.269), (1704.0, 181.8, 4.069), (1704.0, 181.8, 7.269), (1753.0, 184.2, 4.069), (1753.0, 184.2, 7.269), (1801.0, 181.8, 4.069), (1801.0, 181.8, 7.269), (1848.0, 174.6, 4.069), (1848.0, 174.6, 7.269), (1892.0, 163.1, 4.069), (1892.0, 163.1, 7.269), (1929.0, 147.5, 4.069), (1929.0, 147.5, 7.269), (1961.0, 128.6, 4.069), (1961.0, 128.6, 7.269), (1984.0, 107.0, 4.069), (1984.0, 107.0, 7.269), (1998.0, 83.55, 4.069), (1998.0, 83.55, 7.269), (2003.0, 59.16, 4.069), (2003.0, 59.16, 7.269), (1998.0, 34.78, 4.069), (1998.0, 34.78, 7.269), (1984.0, 11.33, 4.069), (1984.0, 11.33, 7.269), (1961.0, -10.28, 4.069), (1961.0, -10.28, 7.269), (1929.0, -29.23, 4.069), (1929.0, -29.23, 7.269), (1892.0, -44.77, 4.069), (1892.0, -44.77, 7.269), (1848.0, -56.32, 4.069), (1848.0, -56.32, 7.269), (1801.0, -63.44, 4.069), (1801.0, -63.44, 7.269), (1753.0, -65.84, 4.069), (1753.0, -65.84, 7.269), (1704.0, -63.44, 4.069), (1704.0, -63.44, 7.269), (1657.0, -56.32, 4.069), (1657.0, -56.32, 7.269), (1614.0, -44.77, 4.069), (1614.0, -44.77, 7.269), (1576.0, -29.23, 4.069), (1576.0, -29.23, 7.269), (1545.0, -10.29, 4.069), (1545.0, -10.29, 7.269), (1522.0, 11.32, 4.069), (1522.0, 11.32, 7.269), (1508.0, 34.77, 4.069), (1508.0, 34.77, 7.269), (3003.0, -315.8, -8.73), (3003.0, -315.8, -5.53), (1003.0, -315.8, -8.732), (1003.0, -315.8, -5.532), (3003.0, 184.2, -8.73), (3003.0, 184.2, -5.53), (1003.0, 184.2, -8.732), (1003.0, 184.2, -5.532), (3003.0, -65.83, -8.73), (4496.0, -65.83, -8.728), (3503.0, 2434.0, -8.729), (3003.0, 2434.0, -8.73), (3003.0, -65.83, 0.8704), (4496.0, -65.83, -7.925), (3503.0, 2434.0, -7.926), (3003.0, 2434.0, -7.926), (3503.0, -65.83, 0.8709), (3503.0, 2434.0, -7.926), (3003.0, 434.2, 0.8704), (4496.0, 434.2, -7.925), (3503.0, 434.2, 0.8709), (4496.0, 434.2, -8.728), (3003.0, -315.8, -5.53), (3003.0, -315.8, -2.33), (1003.0, -315.8, -5.532), (1003.0, -315.8, -2.332), (3003.0, 184.2, -5.53), (3003.0, 184.2, -2.33), (1003.0, 184.2, -5.532), (1003.0, 184.2, -2.332), (3003.0, -315.8, -2.33), (3003.0, -315.8, 0.8704), (1003.0, -315.8, -2.332), (1003.0, -315.8, 0.8684), (3003.0, 184.2, -2.33), (3003.0, 184.2, 0.8704), (1003.0, 184.2, -2.332), (1003.0, 184.2, 0.8684), (3503.0, -65.83, 0.8709), (3503.0, -65.83, 4.071), (2503.0, -65.84, 0.8699), (2503.0, -65.84, 4.07), (3503.0, 184.2, 0.8709), (3503.0, 184.2, 4.071), (2503.0, 184.2, 0.8699), (2503.0, 184.2, 4.07), (3503.0, -315.8, 0.8709), (3503.0, -315.8, 4.071), (2503.0, -315.8, 0.8699), (2503.0, -315.8, 4.07), (3503.0, -65.83, 0.8709), (3503.0, -65.83, 4.071), (2503.0, -65.84, 0.8699), (2503.0, -65.84, 4.07), (3503.0, -790.8, 0.8709), (3503.0, -790.8, 4.071), (1503.0, -315.8, 0.8689), (1503.0, -315.8, 4.069), (3503.0, 659.2, 0.8709), (3503.0, 659.2, 4.071), (1503.0, 184.2, 0.8689), (1503.0, 184.2, 4.069), (2169.0, -474.2, 0.8695), (2836.0, -632.5, 0.8702), (3503.0, -790.8, 1.938), (3503.0, -790.8, 3.004), (2836.0, -632.5, 4.07), (2169.0, -474.2, 4.07), (1503.0, -315.8, 3.002), (1503.0, -315.8, 1.936), (1503.0, 17.49, 0.8689), (1503.0, -149.2, 0.8689), (1503.0, -149.2, 4.069), (1503.0, 17.49, 4.069), (1503.0, 184.2, 3.002), (1503.0, 184.2, 1.936), (2836.0, 500.8, 0.8702), (2169.0, 342.5, 0.8696), (2169.0, 342.5, 4.07), (2836.0, 500.8, 4.07), (3503.0, 659.2, 3.004), (3503.0, 659.2, 1.938), (3503.0, -315.8, 0.8709), (3503.0, 184.2, 0.8709), (3503.0, 184.2, 4.071), (3503.0, -315.8, 4.071), (2169.0, 70.27, 4.07), (2503.0, 184.2, 4.07), (2169.0, -201.9, 4.07), (2503.0, -315.8, 4.07), (2169.0, -201.9, 0.8695), (2836.0, -254.7, 0.8702), (2169.0, 70.27, 0.8695), (2836.0, 123.1, 0.8702), (3503.0, 184.2, 1.938), (3503.0, -315.8, 1.938), (3503.0, 184.2, 3.004), (3503.0, -315.8, 3.004), (2169.0, 342.5, 1.936), (2836.0, 500.8, 1.937), (2169.0, 342.5, 3.003), (2836.0, 500.8, 3.004), (1503.0, -149.2, 1.936), (1503.0, 17.49, 1.936), (1503.0, -149.2, 3.002), (1503.0, 17.49, 3.002), (2836.0, -632.5, 1.937), (2169.0, -474.2, 1.936), (2836.0, -632.5, 3.004), (2169.0, -474.2, 3.003), (1503.0, -315.8, 0.8689), (2003.0, -315.8, 10.47), (1003.0, -315.8, 0.8684), (1503.0, -315.8, 10.47), (1503.0, 184.2, 0.8689), (2003.0, 184.2, 10.47), (1003.0, 184.2, 0.8684), (1503.0, 184.2, 10.47), (1503.0, -315.8, 7.269), (2003.0, -315.8, 7.269), (1333.0, -315.8, 7.269), (1166.0, -315.8, 4.069), (1333.0, 184.2, 7.269), (1166.0, 184.2, 4.069), (2003.0, 184.2, 7.269), (1503.0, 184.2, 7.269), (1503.0, -315.8, 0.8689), (1503.0, -315.8, 10.47), (1003.0, -65.84, 0.8684), (1503.0, -65.84, 10.47), (1503.0, 184.2, 0.8689), (1503.0, 184.2, 10.47), (1503.0, -65.84, 0.8689), (2003.0, -65.84, 10.47), (1503.0, -65.84, 7.269), (2003.0, -65.84, 7.269), (1503.0, 184.2, 4.069), (1503.0, 184.2, 7.269), (1166.0, -65.84, 4.069), (1333.0, -65.84, 7.269), (1503.0, -315.8, 4.069), (1503.0, -315.8, 7.269), (1503.0, -65.84, 10.47), (1503.0, -65.84, 0.8689), (1503.0, -190.8, 4.069), (1503.0, -190.8, 7.269), (1508.0, -166.5, 4.069), (1508.0, -166.5, 7.269), (1522.0, -143.0, 4.069), (1522.0, -143.0, 7.269), (1545.0, -121.4, 4.069), (1545.0, -121.4, 7.269), (1576.0, -102.5, 4.069), (1576.0, -102.5, 7.269), (1614.0, -86.91, 4.069), (1614.0, -86.91, 7.269), (1657.0, -75.35, 4.069), (1657.0, -75.35, 7.269), (1704.0, -68.24, 4.069), (1704.0, -68.24, 7.269), (1753.0, -65.84, 4.069), (1753.0, -65.84, 7.269), (1801.0, -68.24, 4.069), (1801.0, -68.24, 7.269), (1848.0, -75.35, 4.069), (1848.0, -75.35, 7.269), (1892.0, -86.9, 4.069), (1892.0, -86.9, 7.269), (1929.0, -102.4, 4.069), (1929.0, -102.4, 7.269), (1961.0, -121.4, 4.069), (1961.0, -121.4, 7.269), (1984.0, -143.0, 4.069), (1984.0, -143.0, 7.269), (1998.0, -166.5, 4.069), (1998.0, -166.5, 7.269), (2003.0, -190.8, 4.069), (2003.0, -190.8, 7.269), (1998.0, -215.2, 4.069), (1998.0, -215.2, 7.269), (1984.0, -238.7, 4.069), (1984.0, -238.7, 7.269), (1961.0, -260.3, 4.069), (1961.0, -260.3, 7.269), (1929.0, -279.2, 4.069), (1929.0, -279.2, 7.269), (1892.0, -294.8, 4.069), (1892.0, -294.8, 7.269), (1848.0, -306.3, 4.069), (1848.0, -306.3, 7.269), (1801.0, -313.4, 4.069), (1801.0, -313.4, 7.269), (1753.0, -315.8, 4.069), (1753.0, -315.8, 7.269), (1704.0, -313.4, 4.069), (1704.0, -313.4, 7.269), (1657.0, -306.3, 4.069), (1657.0, -306.3, 7.269), (1614.0, -294.8, 4.069), (1614.0, -294.8, 7.269), (1576.0, -279.2, 4.069), (1576.0, -279.2, 7.269), (1545.0, -260.3, 4.069), (1545.0, -260.3, 7.269), (1522.0, -238.7, 4.069), (1522.0, -238.7, 7.269), (1508.0, -215.2, 4.069), (1508.0, -215.2, 7.269), (3003.0, -365.8, -7.13), (3003.0, -365.8, 0.8704), (1003.0, -365.8, -7.132), (1003.0, -365.8, 0.8684), (3003.0, -315.8, -7.13), (3003.0, -315.8, 0.8704), (1003.0, -315.8, -7.132), (1003.0, -315.8, 0.8684), (3003.0, -315.8, 4.07), (3003.0, -315.8, 5.669), (2003.0, -315.8, 4.069), (2003.0, -315.8, 10.47), (3003.0, 184.2, 4.07), (3003.0, 184.2, 5.669), (2003.0, 184.2, 4.069), (2003.0, 184.2, 10.47), (4159.0, -315.8, -4.933), (4256.0, -315.8, -2.132), (3503.0, -315.8, 0.8709), (3599.0, -315.8, 3.672), (4159.0, 184.2, -4.933), (4256.0, 184.2, -2.132), (3503.0, 184.2, 0.8709), (3599.0, 184.2, 3.672), (1003.0, -365.8, 0.8684), (2203.0, -365.8, 0.8696), (1003.0, -1116.0, 0.8684), (2203.0, -405.5, 0.8696), (1503.0, -365.8, 0.8689), (1734.0, -365.8, 0.8691), (1997.0, -365.8, 0.8694), (1997.0, -419.5, 0.8694), (1673.0, -667.9, 0.869), (1503.0, -1116.0, 0.8689), (1003.0, -740.8, 0.8684), (2100.0, -365.8, 0.8695), (2203.0, -385.7, 0.8696), (1253.0, -1116.0, 0.8686), (1253.0, -365.8, 0.8686), (1618.0, -365.8, 0.869), (1866.0, -365.8, 0.8692), (2100.0, -405.5, 0.8695), (1806.0, -524.6, 0.8692), (1516.0, -901.0, 0.8689), (1503.0, -740.8, 0.8689), (1734.0, -438.6, 0.8691), (1997.0, -401.0, 0.8694), (1866.0, -409.9, 0.8692), (1618.0, -624.6, 0.869), (1253.0, -740.8, 0.8686), (2100.0, -393.3, 0.8695), (1003.0, -365.8, -7.132), (2203.0, -365.8, -7.13), (1003.0, -1116.0, -7.132), (2203.0, -405.5, -7.13), (1503.0, -365.8, -7.131), (1734.0, -365.8, -7.131), (1997.0, -365.8, -7.131), (1997.0, -419.5, -7.131), (1673.0, -667.9, -7.131), (1503.0, -1116.0, -7.131), (1003.0, -740.8, -7.132), (2100.0, -365.8, -7.131), (2203.0, -385.7, -7.13), (1253.0, -1116.0, -7.131), (1253.0, -365.8, -7.131), (1618.0, -365.8, -7.131), (1866.0, -365.8, -7.131), (2100.0, -405.5, -7.131), (1806.0, -524.6, -7.131), (1516.0, -901.0, -7.131), (1503.0, -740.8, -7.131), (1734.0, -438.6, -7.131), (1997.0, -401.0, -7.131), (1866.0, -409.9, -7.131), (1618.0, -624.6, -7.131), (1253.0, -740.8, -7.131), (2100.0, -393.3, -7.131)], [], [(15, 9, 3, 10), (4, 13, 11, 2), (13, 15, 10, 11), (0, 6, 12, 5), (5, 12, 13, 4), (6, 7, 14, 12), (12, 14, 15, 13), (7, 1, 8, 14), (14, 8, 9, 15), (16, 17, 19, 18), (18, 19, 23, 22), (22, 23, 21, 20), (20, 21, 17, 16), (18, 22, 20, 16), (23, 19, 17, 21), (24, 25, 27, 26), (26, 27, 31, 30), (30, 31, 29, 28), (28, 29, 25, 24), (26, 30, 28, 24), (31, 27, 25, 29), (32, 33, 35, 34), (34, 35, 39, 38), (38, 39, 37, 36), (36, 37, 33, 32), (34, 38, 36, 32), (39, 35, 33, 37), (40, 41, 43, 42), (42, 43, 47, 46), (46, 47, 45, 44), (44, 45, 41, 40), (42, 46, 44, 40), (47, 43, 41, 45), (48, 49, 51, 50), (50, 51, 55, 54), (54, 55, 53, 52), (52, 53, 49, 48), (50, 54, 52, 48), (55, 51, 49, 53), (56, 57, 59, 58), (58, 59, 63, 62), (62, 63, 61, 60), (60, 61, 57, 56), (58, 62, 60, 56), (63, 59, 57, 61), (64, 65, 67, 66), (66, 67, 71, 70), (70, 71, 69, 68), (68, 69, 65, 64), (66, 70, 68, 64), (71, 67, 65, 69), (72, 73, 74, 75), (76, 79, 78, 77), (72, 76, 77, 73), (73, 77, 78, 74), (74, 78, 79, 75), (76, 72, 75, 79), (80, 81, 83, 82), (82, 83, 87, 86), (86, 87, 85, 84), (84, 85, 81, 80), (82, 86, 84, 80), (87, 83, 81, 85), (88, 89, 91, 90), (90, 91, 95, 94), (94, 95, 93, 92), (92, 93, 89, 88), (90, 94, 92, 88), (95, 91, 89, 93), (96, 97, 99, 98), (98, 99, 103, 102), (102, 103, 101, 100), (100, 101, 97, 96), (98, 102, 100, 96), (103, 99, 97, 101), (104, 105, 107, 106), (106, 107, 111, 110), (110, 111, 109, 108), (108, 109, 105, 104), (106, 110, 108, 104), (111, 107, 105, 109), (112, 113, 115, 114), (114, 115, 119, 118), (118, 119, 117, 116), (116, 117, 113, 112), (114, 118, 116, 112), (119, 115, 113, 117), (120, 121, 123, 122), (122, 123, 127, 126), (126, 127, 125, 124), (124, 125, 121, 120), (122, 126, 124, 120), (127, 123, 121, 125), (128, 129, 131, 130), (130, 131, 135, 134), (134, 135, 133, 132), (132, 133, 129, 128), (130, 134, 132, 128), (135, 131, 129, 133), (136, 137, 139, 138), (138, 139, 143, 142), (142, 143, 141, 140), (140, 141, 137, 136), (138, 142, 140, 136), (143, 139, 137, 141), (144, 145, 146, 147), (148, 151, 150, 149), (144, 148, 149, 145), (145, 149, 150, 146), (146, 150, 151, 147), (148, 144, 147, 151), (152, 153, 155, 154), (154, 155, 159, 158), (158, 159, 157, 156), (156, 157, 153, 152), (154, 158, 156, 152), (159, 155, 153, 157), (160, 161, 163, 162), (162, 163, 167, 166), (166, 167, 165, 164), (164, 165, 161, 160), (162, 166, 164, 160), (167, 163, 161, 165), (168, 169, 171, 170), (170, 171, 175, 174), (174, 175, 173, 172), (172, 173, 169, 168), (170, 174, 172, 168), (175, 171, 169, 173), (273, 204, 179, 217), (272, 207, 183, 220), (271, 210, 181, 223), (270, 213, 177, 203), (269, 221, 180, 212), (268, 216, 177, 213), (267, 226, 195, 225), (266, 227, 196, 228), (265, 204, 186, 229), (264, 230, 194, 224), (263, 231, 197, 232), (262, 209, 191, 233), (261, 234, 185, 215), (260, 235, 198, 236), (259, 225, 195, 237), (258, 238, 193, 211), (257, 239, 199, 240), (256, 222, 192, 241), (255, 242, 190, 208), (254, 243, 200, 244), (253, 219, 189, 245), (252, 246, 187, 205), (251, 247, 201, 248), (250, 216, 186, 249), (247, 250, 249, 201), (185, 203, 250, 247), (203, 177, 216, 250), (202, 251, 248, 184), (176, 215, 251, 202), (215, 185, 247, 251), (214, 252, 205, 178), (184, 248, 252, 214), (248, 201, 246, 252), (243, 253, 245, 200), (187, 217, 253, 243), (217, 179, 219, 253), (206, 254, 244, 188), (178, 205, 254, 206), (205, 187, 243, 254), (218, 255, 208, 182), (188, 244, 255, 218), (244, 200, 242, 255), (239, 256, 241, 199), (190, 220, 256, 239), (220, 183, 222, 256), (209, 257, 240, 191), (182, 208, 257, 209), (208, 190, 239, 257), (221, 258, 211, 180), (191, 240, 258, 221), (240, 199, 238, 258), (235, 259, 237, 198), (193, 223, 259, 235), (223, 181, 225, 259), (212, 260, 236, 194), (180, 211, 260, 212), (211, 193, 235, 260), (224, 261, 215, 176), (194, 236, 261, 224), (236, 198, 234, 261), (231, 262, 233, 197), (188, 218, 262, 231), (218, 182, 209, 262), (214, 263, 232, 184), (178, 206, 263, 214), (206, 188, 231, 263), (202, 264, 224, 176), (184, 232, 264, 202), (232, 197, 230, 264), (227, 265, 229, 196), (189, 219, 265, 227), (219, 179, 204, 265), (222, 266, 228, 192), (183, 207, 266, 222), (207, 189, 227, 266), (210, 267, 225, 181), (192, 228, 267, 210), (228, 196, 226, 267), (226, 268, 213, 195), (196, 229, 268, 226), (229, 186, 216, 268), (230, 269, 212, 194), (197, 233, 269, 230), (233, 191, 221, 269), (234, 270, 203, 185), (198, 237, 270, 234), (237, 195, 213, 270), (238, 271, 223, 193), (199, 241, 271, 238), (241, 192, 210, 271), (242, 272, 220, 190), (200, 245, 272, 242), (245, 189, 207, 272), (246, 273, 217, 187), (201, 249, 273, 246), (249, 186, 204, 273), (274, 275, 277, 276), (276, 277, 281, 280), (280, 281, 279, 278), (278, 279, 275, 274), (276, 280, 278, 274), (281, 277, 275, 279), (292, 283, 285, 293), (284, 293, 285, 289, 290, 288), (290, 289, 287, 291), (286, 291, 287, 283, 292, 282), (284, 288, 286, 282), (289, 285, 283, 287), (288, 290, 291, 286), (282, 292, 293, 284), (294, 295, 297, 296), (296, 297, 301, 300), (300, 301, 299, 298), (298, 299, 295, 294), (296, 300, 298, 294), (301, 297, 295, 299), (312, 303, 305, 313), (304, 313, 305, 309, 310, 308), (310, 309, 307, 311), (306, 311, 307, 303, 312, 302), (304, 308, 306, 302), (309, 305, 303, 307), (308, 310, 311, 306), (302, 312, 313, 304), (314, 315, 317, 316), (316, 317, 321, 320), (320, 321, 319, 318), (318, 319, 315, 314), (316, 320, 318, 314), (321, 317, 315, 319), (322, 323, 325, 324), (324, 325, 329, 328), (328, 329, 327, 326), (326, 327, 323, 322), (324, 328, 326, 322), (329, 325, 323, 327), (330, 331, 333, 332), (332, 333, 337, 336), (336, 337, 335, 334), (334, 335, 331, 330), (332, 336, 334, 330), (337, 333, 331, 335), (338, 339, 341, 340), (340, 341, 345, 344), (344, 345, 343, 342), (342, 343, 339, 338), (340, 344, 342, 338), (345, 341, 339, 343), (346, 347, 359, 348, 349), (358, 355, 352, 357), (346, 350, 354, 351, 347), (347, 351, 357, 352, 348, 359), (348, 352, 355, 353, 349), (350, 346, 349, 353, 356), (356, 353, 355, 358), (350, 356, 358, 354), (354, 358, 357, 351), (386, 377, 363, 372), (385, 373, 369, 380), (384, 379, 368, 381), (383, 378, 367, 382), (381, 368, 378, 383), (365, 381, 383, 376), (376, 383, 382, 366), (380, 369, 379, 384), (364, 380, 384, 375), (375, 384, 381, 365), (370, 362, 373, 385), (360, 370, 385, 374), (374, 385, 380, 364), (382, 367, 377, 386), (366, 382, 386, 371), (371, 386, 372, 361), (413, 399, 390, 404), (412, 407, 396, 400), (411, 408, 395, 406), (410, 409, 394, 405), (408, 410, 405, 395), (392, 403, 410, 408), (403, 393, 409, 410), (407, 411, 406, 396), (391, 402, 411, 407), (402, 392, 408, 411), (397, 412, 400, 389), (387, 401, 412, 397), (401, 391, 407, 412), (409, 413, 404, 394), (393, 398, 413, 409), (398, 388, 399, 413), (374, 364, 391, 401), (365, 376, 403, 392), (375, 365, 392, 402), (363, 377, 404, 390), (362, 370, 397, 389), (376, 366, 393, 403), (367, 378, 405, 394), (366, 371, 398, 393), (377, 367, 394, 404), (368, 379, 406, 395), (370, 360, 387, 397), (361, 372, 399, 388), (378, 368, 395, 405), (371, 361, 388, 398), (369, 373, 400, 396), (379, 369, 396, 406), (372, 363, 390, 399), (360, 374, 401, 387), (373, 362, 389, 400), (364, 375, 402, 391), (503, 424, 415, 423), (416, 414, 435, 439), (439, 435, 434, 444), (444, 434, 433, 449), (458, 432, 431, 463), (463, 431, 430, 469), (469, 430, 429, 475), (475, 429, 428, 480), (480, 428, 427, 485), (494, 426, 425, 499), (499, 425, 424, 503), (419, 418, 437, 436), (418, 417, 438, 437), (417, 416, 439, 438), (436, 437, 442, 441), (437, 438, 443, 442), (438, 439, 444, 443), (440, 441, 446, 445), (441, 442, 447, 446), (442, 443, 448, 447), (443, 444, 449, 448), (445, 446, 451, 450), (446, 447, 452, 451), (447, 448, 453, 452), (450, 451, 455, 454), (451, 452, 456, 455), (452, 453, 457, 456), (454, 455, 460, 459), (455, 456, 461, 460), (456, 457, 462, 461), (457, 458, 463, 462), (459, 460, 466, 465), (460, 461, 467, 466), (461, 462, 468, 467), (462, 463, 469, 468), (464, 465, 471, 470), (465, 466, 472, 471), (466, 467, 473, 472), (467, 468, 474, 473), (468, 469, 475, 474), (471, 472, 477, 476), (472, 473, 478, 477), (473, 474, 479, 478), (474, 475, 480, 479), (476, 477, 482, 481), (477, 478, 483, 482), (478, 479, 484, 483), (479, 480, 485, 484), (481, 482, 487, 486), (482, 483, 488, 487), (483, 484, 489, 488), (486, 487, 491, 490), (487, 488, 492, 491), (488, 489, 493, 492), (490, 491, 496, 495), (491, 492, 497, 496), (492, 493, 498, 497), (493, 494, 499, 498), (496, 497, 501, 500), (497, 498, 502, 501), (498, 499, 503, 502), (500, 501, 421, 420), (501, 502, 422, 421), (502, 503, 423, 422), (593, 513, 505, 514), (506, 529, 525, 504), (529, 534, 524, 525), (534, 539, 523, 524), (548, 553, 521, 522), (553, 559, 520, 521), (559, 565, 519, 520), (565, 570, 518, 519), (570, 575, 517, 518), (584, 589, 515, 516), (589, 593, 514, 515), (509, 526, 527, 508), (508, 527, 528, 507), (507, 528, 529, 506), (526, 531, 532, 527), (527, 532, 533, 528), (528, 533, 534, 529), (530, 535, 536, 531), (531, 536, 537, 532), (532, 537, 538, 533), (533, 538, 539, 534), (535, 540, 541, 536), (536, 541, 542, 537), (537, 542, 543, 538), (540, 544, 545, 541), (541, 545, 546, 542), (542, 546, 547, 543), (544, 549, 550, 545), (545, 550, 551, 546), (546, 551, 552, 547), (547, 552, 553, 548), (549, 555, 556, 550), (550, 556, 557, 551), (551, 557, 558, 552), (552, 558, 559, 553), (554, 560, 561, 555), (555, 561, 562, 556), (556, 562, 563, 557), (557, 563, 564, 558), (558, 564, 565, 559), (561, 566, 567, 562), (562, 567, 568, 563), (563, 568, 569, 564), (564, 569, 570, 565), (566, 571, 572, 567), (567, 572, 573, 568), (568, 573, 574, 569), (569, 574, 575, 570), (571, 576, 577, 572), (572, 577, 578, 573), (573, 578, 579, 574), (576, 580, 581, 577), (577, 581, 582, 578), (578, 582, 583, 579), (580, 585, 586, 581), (581, 586, 587, 582), (582, 587, 588, 583), (583, 588, 589, 584), (586, 590, 591, 587), (587, 591, 592, 588), (588, 592, 593, 589), (590, 510, 511, 591), (591, 511, 512, 592), (592, 512, 513, 593), (436, 441, 531, 526), (464, 470, 560, 554), (415, 424, 514, 505), (432, 458, 548, 522), (485, 427, 517, 575), (495, 496, 586, 585), (424, 425, 515, 514), (441, 440, 530, 531), (496, 500, 590, 586), (425, 426, 516, 515), (457, 453, 543, 547), (481, 486, 576, 571), (427, 428, 518, 517), (454, 459, 549, 544), (440, 445, 535, 530), (470, 471, 561, 560), (428, 429, 519, 518), (458, 457, 547, 548), (484, 485, 575, 574), (423, 415, 505, 513), (429, 430, 520, 519), (489, 484, 574, 579), (435, 414, 504, 525), (449, 433, 523, 539), (471, 476, 566, 561), (500, 420, 510, 590), (430, 431, 521, 520), (486, 490, 580, 576), (414, 416, 506, 504), (431, 432, 522, 521), (416, 417, 507, 506), (433, 434, 524, 523), (459, 465, 555, 549), (426, 494, 584, 516), (417, 418, 508, 507), (445, 450, 540, 535), (419, 436, 526, 509), (434, 435, 525, 524), (493, 489, 579, 583), (418, 419, 509, 508), (448, 449, 539, 538), (490, 495, 585, 580), (420, 421, 511, 510), (476, 481, 571, 566), (465, 464, 554, 555), (421, 422, 512, 511), (453, 448, 538, 543), (494, 493, 583, 584), (422, 423, 513, 512), (450, 454, 544, 540), (594, 595, 597, 596), (596, 597, 601, 600), (600, 601, 599, 598), (598, 599, 595, 594), (596, 600, 598, 594), (601, 597, 595, 599), (602, 603, 605, 604), (604, 605, 607, 606), (606, 607, 609, 608), (608, 609, 611, 610), (610, 611, 613, 612), (612, 613, 615, 614), (614, 615, 617, 616), (616, 617, 619, 618), (618, 619, 621, 620), (620, 621, 623, 622), (622, 623, 625, 624), (624, 625, 627, 626), (626, 627, 629, 628), (628, 629, 631, 630), (630, 631, 633, 632), (632, 633, 635, 634), (634, 635, 637, 636), (636, 637, 639, 638), (638, 639, 641, 640), (640, 641, 643, 642), (642, 643, 645, 644), (644, 645, 647, 646), (646, 647, 649, 648), (648, 649, 651, 650), (650, 651, 653, 652), (652, 653, 655, 654), (654, 655, 657, 656), (656, 657, 659, 658), (658, 659, 661, 660), (660, 661, 663, 662), (605, 603, 665, 663, 661, 659, 657, 655, 653, 651, 649, 647, 645, 643, 641, 639, 637, 635, 633, 631, 629, 627, 625, 623, 621, 619, 617, 615, 613, 611, 609, 607), (662, 663, 665, 664), (664, 665, 603, 602), (602, 604, 606, 608, 610, 612, 614, 616, 618, 620, 622, 624, 626, 628, 630, 632, 634, 636, 638, 640, 642, 644, 646, 648, 650, 652, 654, 656, 658, 660, 662, 664), (666, 667, 679, 668, 669), (678, 675, 672, 677), (666, 670, 674, 671, 667), (667, 671, 677, 672, 668, 679), (668, 672, 675, 673, 669), (670, 666, 669, 673, 676), (676, 673, 675, 678), (670, 676, 678, 674), (674, 678, 677, 671), (680, 681, 683, 682), (682, 683, 687, 686), (686, 687, 685, 684), (684, 685, 681, 680), (682, 686, 684, 680), (687, 683, 681, 685), (688, 689, 691, 690), (690, 691, 695, 694), (694, 695, 693, 692), (692, 693, 689, 688), (690, 694, 692, 688), (695, 691, 689, 693), (696, 697, 699, 698), (698, 699, 703, 702), (702, 703, 701, 700), (700, 701, 697, 696), (698, 702, 700, 696), (703, 699, 697, 701), (704, 705, 707, 706), (706, 707, 711, 710), (710, 711, 709, 708), (708, 709, 705, 704), (706, 710, 708, 704), (711, 707, 705, 709), (712, 713, 715, 714), (714, 715, 719, 718), (718, 719, 717, 716), (716, 717, 713, 712), (714, 718, 716, 712), (719, 715, 713, 717), (775, 733, 723, 734), (771, 739, 727, 740), (767, 745, 725, 746), (763, 751, 721, 731), (759, 742, 724, 749), (755, 732, 721, 751), (745, 753, 750, 725), (727, 739, 752, 744), (744, 752, 753, 745), (739, 738, 754, 752), (752, 754, 755, 753), (738, 723, 733, 754), (754, 733, 732, 755), (729, 757, 748, 720), (757, 759, 749, 748), (722, 737, 756, 728), (728, 756, 757, 729), (737, 736, 758, 756), (756, 758, 759, 757), (736, 726, 743, 758), (758, 743, 742, 759), (748, 761, 730, 720), (761, 763, 731, 730), (724, 747, 760, 749), (747, 746, 762, 760), (746, 725, 750, 762), (742, 765, 747, 724), (765, 767, 746, 747), (726, 741, 764, 743), (743, 764, 765, 742), (741, 740, 766, 764), (764, 766, 767, 765), (740, 727, 744, 766), (766, 744, 745, 767), (736, 769, 741, 726), (769, 771, 740, 741), (722, 735, 768, 737), (737, 768, 769, 736), (735, 734, 770, 768), (768, 770, 771, 769), (734, 723, 738, 770), (770, 738, 739, 771), (728, 773, 735, 722), (773, 775, 734, 735), (720, 730, 772, 729), (729, 772, 773, 728), (730, 731, 774, 772), (772, 774, 775, 773), (731, 721, 732, 774), (774, 732, 733, 775), (807, 793, 779, 786), (805, 795, 783, 788), (803, 797, 781, 790), (801, 799, 777, 785), (809, 796, 780, 798), (808, 793, 777, 799), (798, 800, 784, 776), (800, 801, 785, 784), (796, 802, 791, 780), (794, 804, 789, 782), (804, 805, 788, 789), (792, 806, 787, 778), (806, 807, 786, 787), (784, 785, 807, 806), (776, 784, 806, 792), (787, 786, 805, 804), (778, 787, 804, 794), (789, 788, 803, 802), (782, 789, 802, 796), (791, 790, 801, 800), (780, 791, 800, 798), (797, 808, 799, 781), (783, 795, 808, 797), (795, 779, 793, 808), (792, 809, 798, 776), (778, 794, 809, 792), (794, 782, 796, 809), (790, 781, 799, 801), (788, 783, 797, 803), (786, 779, 795, 805), (785, 777, 793, 807), (810, 811, 813, 812), (812, 813, 815, 814), (814, 815, 817, 816), (816, 817, 819, 818), (818, 819, 821, 820), (820, 821, 823, 822), (822, 823, 825, 824), (824, 825, 827, 826), (826, 827, 829, 828), (828, 829, 831, 830), (830, 831, 833, 832), (832, 833, 835, 834), (834, 835, 837, 836), (836, 837, 839, 838), (838, 839, 841, 840), (840, 841, 843, 842), (842, 843, 845, 844), (844, 845, 847, 846), (846, 847, 849, 848), (848, 849, 851, 850), (850, 851, 853, 852), (852, 853, 855, 854), (854, 855, 857, 856), (856, 857, 859, 858), (858, 859, 861, 860), (860, 861, 863, 862), (862, 863, 865, 864), (864, 865, 867, 866), (866, 867, 869, 868), (868, 869, 871, 870), (813, 811, 873, 871, 869, 867, 865, 863, 861, 859, 857, 855, 853, 851, 849, 847, 845, 843, 841, 839, 837, 835, 833, 831, 829, 827, 825, 823, 821, 819, 817, 815), (870, 871, 873, 872), (872, 873, 811, 810), (810, 812, 814, 816, 818, 820, 822, 824, 826, 828, 830, 832, 834, 836, 838, 840, 842, 844, 846, 848, 850, 852, 854, 856, 858, 860, 862, 864, 866, 868, 870, 872), (874, 875, 877, 876), (876, 877, 881, 880), (880, 881, 879, 878), (878, 879, 875, 874), (876, 880, 878, 874), (881, 877, 875, 879), (882, 883, 885, 884), (884, 885, 889, 888), (888, 889, 887, 886), (886, 887, 883, 882), (884, 888, 886, 882), (889, 885, 883, 887), (890, 891, 893, 892), (892, 893, 897, 896), (896, 897, 895, 894), (894, 895, 891, 890), (892, 896, 894, 890), (897, 893, 891, 895), (924, 915, 901, 910), (923, 911, 907, 918), (922, 917, 906, 919), (921, 916, 905, 920), (919, 906, 916, 921), (903, 919, 921, 914), (914, 921, 920, 904), (918, 907, 917, 922), (902, 918, 922, 913), (913, 922, 919, 903), (908, 900, 911, 923), (898, 908, 923, 912), (912, 923, 918, 902), (920, 905, 915, 924), (904, 920, 924, 909), (909, 924, 910, 899), (951, 937, 928, 942), (950, 945, 934, 938), (949, 946, 933, 944), (948, 947, 932, 943), (946, 948, 943, 933), (930, 941, 948, 946), (941, 931, 947, 948), (945, 949, 944, 934), (929, 940, 949, 945), (940, 930, 946, 949), (935, 950, 938, 927), (925, 939, 950, 935), (939, 929, 945, 950), (947, 951, 942, 932), (931, 936, 951, 947), (936, 926, 937, 951), (912, 902, 929, 939), (903, 914, 941, 930), (913, 903, 930, 940), (901, 915, 942, 928), (900, 908, 935, 927), (914, 904, 931, 941), (905, 916, 943, 932), (904, 909, 936, 931), (915, 905, 932, 942), (906, 917, 944, 933), (908, 898, 925, 935), (899, 910, 937, 926), (916, 906, 933, 943), (909, 899, 926, 936), (907, 911, 938, 934), (917, 907, 934, 944), (910, 901, 928, 937), (898, 912, 939, 925), (911, 900, 927, 938), (902, 913, 940, 929), (952, 953, 965, 954, 955), (964, 961, 958, 963), (952, 956, 960, 957, 953), (953, 957, 963, 958, 954, 965), (954, 958, 961, 959, 955), (956, 952, 955, 959, 962), (962, 959, 961, 964), (956, 962, 964, 960), (960, 964, 963, 957), (992, 983, 969, 978), (991, 979, 975, 986), (990, 985, 974, 987), (989, 984, 973, 988), (987, 974, 984, 989), (971, 987, 989, 982), (982, 989, 988, 972), (986, 975, 985, 990), (970, 986, 990, 981), (981, 990, 987, 971), (976, 968, 979, 991), (966, 976, 991, 980), (980, 991, 986, 970), (988, 973, 983, 992), (972, 988, 992, 977), (977, 992, 978, 967), (1019, 1005, 996, 1010), (1018, 1013, 1002, 1006), (1017, 1014, 1001, 1012), (1016, 1015, 1000, 1011), (1014, 1016, 1011, 1001), (998, 1009, 1016, 1014), (1009, 999, 1015, 1016), (1013, 1017, 1012, 1002), (997, 1008, 1017, 1013), (1008, 998, 1014, 1017), (1003, 1018, 1006, 995), (993, 1007, 1018, 1003), (1007, 997, 1013, 1018), (1015, 1019, 1010, 1000), (999, 1004, 1019, 1015), (1004, 994, 1005, 1019), (980, 970, 997, 1007), (971, 982, 1009, 998), (981, 971, 998, 1008), (969, 983, 1010, 996), (968, 976, 1003, 995), (982, 972, 999, 1009), (973, 984, 1011, 1000), (972, 977, 1004, 999), (983, 973, 1000, 1010), (974, 985, 1012, 1001), (976, 966, 993, 1003), (967, 978, 1005, 994), (984, 974, 1001, 1011), (977, 967, 994, 1004), (975, 979, 1006, 1002), (985, 975, 1002, 1012), (978, 969, 996, 1005), (966, 980, 1007, 993), (979, 968, 995, 1006), (970, 981, 1008, 997), (1109, 1030, 1021, 1029), (1022, 1020, 1041, 1045), (1045, 1041, 1040, 1050), (1050, 1040, 1039, 1055), (1064, 1038, 1037, 1069), (1069, 1037, 1036, 1075), (1075, 1036, 1035, 1081), (1081, 1035, 1034, 1086), (1086, 1034, 1033, 1091), (1100, 1032, 1031, 1105), (1105, 1031, 1030, 1109), (1025, 1024, 1043, 1042), (1024, 1023, 1044, 1043), (1023, 1022, 1045, 1044), (1042, 1043, 1048, 1047), (1043, 1044, 1049, 1048), (1044, 1045, 1050, 1049), (1046, 1047, 1052, 1051), (1047, 1048, 1053, 1052), (1048, 1049, 1054, 1053), (1049, 1050, 1055, 1054), (1051, 1052, 1057, 1056), (1052, 1053, 1058, 1057), (1053, 1054, 1059, 1058), (1056, 1057, 1061, 1060), (1057, 1058, 1062, 1061), (1058, 1059, 1063, 1062), (1060, 1061, 1066, 1065), (1061, 1062, 1067, 1066), (1062, 1063, 1068, 1067), (1063, 1064, 1069, 1068), (1065, 1066, 1072, 1071), (1066, 1067, 1073, 1072), (1067, 1068, 1074, 1073), (1068, 1069, 1075, 1074), (1070, 1071, 1077, 1076), (1071, 1072, 1078, 1077), (1072, 1073, 1079, 1078), (1073, 1074, 1080, 1079), (1074, 1075, 1081, 1080), (1077, 1078, 1083, 1082), (1078, 1079, 1084, 1083), (1079, 1080, 1085, 1084), (1080, 1081, 1086, 1085), (1082, 1083, 1088, 1087), (1083, 1084, 1089, 1088), (1084, 1085, 1090, 1089), (1085, 1086, 1091, 1090), (1087, 1088, 1093, 1092), (1088, 1089, 1094, 1093), (1089, 1090, 1095, 1094), (1092, 1093, 1097, 1096), (1093, 1094, 1098, 1097), (1094, 1095, 1099, 1098), (1096, 1097, 1102, 1101), (1097, 1098, 1103, 1102), (1098, 1099, 1104, 1103), (1099, 1100, 1105, 1104), (1102, 1103, 1107, 1106), (1103, 1104, 1108, 1107), (1104, 1105, 1109, 1108), (1106, 1107, 1027, 1026), (1107, 1108, 1028, 1027), (1108, 1109, 1029, 1028), (1199, 1119, 1111, 1120), (1112, 1135, 1131, 1110), (1135, 1140, 1130, 1131), (1140, 1145, 1129, 1130), (1154, 1159, 1127, 1128), (1159, 1165, 1126, 1127), (1165, 1171, 1125, 1126), (1171, 1176, 1124, 1125), (1176, 1181, 1123, 1124), (1190, 1195, 1121, 1122), (1195, 1199, 1120, 1121), (1115, 1132, 1133, 1114), (1114, 1133, 1134, 1113), (1113, 1134, 1135, 1112), (1132, 1137, 1138, 1133), (1133, 1138, 1139, 1134), (1134, 1139, 1140, 1135), (1136, 1141, 1142, 1137), (1137, 1142, 1143, 1138), (1138, 1143, 1144, 1139), (1139, 1144, 1145, 1140), (1141, 1146, 1147, 1142), (1142, 1147, 1148, 1143), (1143, 1148, 1149, 1144), (1146, 1150, 1151, 1147), (1147, 1151, 1152, 1148), (1148, 1152, 1153, 1149), (1150, 1155, 1156, 1151), (1151, 1156, 1157, 1152), (1152, 1157, 1158, 1153), (1153, 1158, 1159, 1154), (1155, 1161, 1162, 1156), (1156, 1162, 1163, 1157), (1157, 1163, 1164, 1158), (1158, 1164, 1165, 1159), (1160, 1166, 1167, 1161), (1161, 1167, 1168, 1162), (1162, 1168, 1169, 1163), (1163, 1169, 1170, 1164), (1164, 1170, 1171, 1165), (1167, 1172, 1173, 1168), (1168, 1173, 1174, 1169), (1169, 1174, 1175, 1170), (1170, 1175, 1176, 1171), (1172, 1177, 1178, 1173), (1173, 1178, 1179, 1174), (1174, 1179, 1180, 1175), (1175, 1180, 1181, 1176), (1177, 1182, 1183, 1178), (1178, 1183, 1184, 1179), (1179, 1184, 1185, 1180), (1182, 1186, 1187, 1183), (1183, 1187, 1188, 1184), (1184, 1188, 1189, 1185), (1186, 1191, 1192, 1187), (1187, 1192, 1193, 1188), (1188, 1193, 1194, 1189), (1189, 1194, 1195, 1190), (1192, 1196, 1197, 1193), (1193, 1197, 1198, 1194), (1194, 1198, 1199, 1195), (1196, 1116, 1117, 1197), (1197, 1117, 1118, 1198), (1198, 1118, 1119, 1199), (1042, 1047, 1137, 1132), (1070, 1076, 1166, 1160), (1021, 1030, 1120, 1111), (1038, 1064, 1154, 1128), (1091, 1033, 1123, 1181), (1101, 1102, 1192, 1191), (1030, 1031, 1121, 1120), (1047, 1046, 1136, 1137), (1102, 1106, 1196, 1192), (1031, 1032, 1122, 1121), (1063, 1059, 1149, 1153), (1087, 1092, 1182, 1177), (1033, 1034, 1124, 1123), (1060, 1065, 1155, 1150), (1046, 1051, 1141, 1136), (1076, 1077, 1167, 1166), (1034, 1035, 1125, 1124), (1064, 1063, 1153, 1154), (1090, 1091, 1181, 1180), (1029, 1021, 1111, 1119), (1035, 1036, 1126, 1125), (1095, 1090, 1180, 1185), (1041, 1020, 1110, 1131), (1055, 1039, 1129, 1145), (1077, 1082, 1172, 1167), (1106, 1026, 1116, 1196), (1036, 1037, 1127, 1126), (1092, 1096, 1186, 1182), (1020, 1022, 1112, 1110), (1037, 1038, 1128, 1127), (1022, 1023, 1113, 1112), (1039, 1040, 1130, 1129), (1065, 1071, 1161, 1155), (1032, 1100, 1190, 1122), (1023, 1024, 1114, 1113), (1051, 1056, 1146, 1141), (1025, 1042, 1132, 1115), (1040, 1041, 1131, 1130), (1099, 1095, 1185, 1189), (1024, 1025, 1115, 1114), (1054, 1055, 1145, 1144), (1096, 1101, 1191, 1186), (1026, 1027, 1117, 1116), (1082, 1087, 1177, 1172), (1071, 1070, 1160, 1161), (1027, 1028, 1118, 1117), (1059, 1054, 1144, 1149), (1100, 1099, 1189, 1190), (1028, 1029, 1119, 1118), (1056, 1060, 1150, 1146), (1200, 1201, 1203, 1202), (1202, 1203, 1207, 1206), (1206, 1207, 1205, 1204), (1204, 1205, 1201, 1200), (1202, 1206, 1204, 1200), (1207, 1203, 1201, 1205), (1208, 1209, 1211, 1210), (1210, 1211, 1213, 1212), (1212, 1213, 1215, 1214), (1214, 1215, 1217, 1216), (1216, 1217, 1219, 1218), (1218, 1219, 1221, 1220), (1220, 1221, 1223, 1222), (1222, 1223, 1225, 1224), (1224, 1225, 1227, 1226), (1226, 1227, 1229, 1228), (1228, 1229, 1231, 1230), (1230, 1231, 1233, 1232), (1232, 1233, 1235, 1234), (1234, 1235, 1237, 1236), (1236, 1237, 1239, 1238), (1238, 1239, 1241, 1240), (1240, 1241, 1243, 1242), (1242, 1243, 1245, 1244), (1244, 1245, 1247, 1246), (1246, 1247, 1249, 1248), (1248, 1249, 1251, 1250), (1250, 1251, 1253, 1252), (1252, 1253, 1255, 1254), (1254, 1255, 1257, 1256), (1256, 1257, 1259, 1258), (1258, 1259, 1261, 1260), (1260, 1261, 1263, 1262), (1262, 1263, 1265, 1264), (1264, 1265, 1267, 1266), (1266, 1267, 1269, 1268), (1211, 1209, 1271, 1269, 1267, 1265, 1263, 1261, 1259, 1257, 1255, 1253, 1251, 1249, 1247, 1245, 1243, 1241, 1239, 1237, 1235, 1233, 1231, 1229, 1227, 1225, 1223, 1221, 1219, 1217, 1215, 1213), (1268, 1269, 1271, 1270), (1270, 1271, 1209, 1208), (1208, 1210, 1212, 1214, 1216, 1218, 1220, 1222, 1224, 1226, 1228, 1230, 1232, 1234, 1236, 1238, 1240, 1242, 1244, 1246, 1248, 1250, 1252, 1254, 1256, 1258, 1260, 1262, 1264, 1266, 1268, 1270), (1272, 1273, 1275, 1274), (1274, 1275, 1279, 1278), (1278, 1279, 1277, 1276), (1276, 1277, 1273, 1272), (1274, 1278, 1276, 1272), (1279, 1275, 1273, 1277), (1280, 1281, 1293, 1282, 1283), (1292, 1289, 1286, 1291), (1280, 1284, 1288, 1285, 1281), (1281, 1285, 1291, 1286, 1282, 1293), (1282, 1286, 1289, 1287, 1283), (1284, 1280, 1283, 1287, 1290), (1290, 1287, 1289, 1292), (1284, 1290, 1292, 1288), (1288, 1292, 1291, 1285), (1294, 1295, 1297, 1296), (1296, 1297, 1301, 1300), (1300, 1301, 1299, 1298), (1298, 1299, 1295, 1294), (1296, 1300, 1298, 1294), (1301, 1297, 1295, 1299), (1302, 1303, 1305, 1304), (1304, 1305, 1309, 1308), (1308, 1309, 1307, 1306), (1306, 1307, 1303, 1302), (1304, 1308, 1306, 1302), (1309, 1305, 1303, 1307), (1310, 1311, 1313, 1312), (1312, 1313, 1317, 1316), (1316, 1317, 1315, 1314), (1314, 1315, 1311, 1310), (1312, 1316, 1314, 1310), (1317, 1313, 1311, 1315), (1318, 1319, 1321, 1320), (1320, 1321, 1325, 1324), (1324, 1325, 1323, 1322), (1322, 1323, 1319, 1318), (1320, 1324, 1322, 1318), (1325, 1321, 1319, 1323), (1381, 1339, 1329, 1340), (1377, 1345, 1333, 1346), (1373, 1351, 1331, 1352), (1369, 1357, 1327, 1337), (1365, 1348, 1330, 1355), (1361, 1338, 1327, 1357), (1351, 1359, 1356, 1331), (1333, 1345, 1358, 1350), (1350, 1358, 1359, 1351), (1345, 1344, 1360, 1358), (1358, 1360, 1361, 1359), (1344, 1329, 1339, 1360), (1360, 1339, 1338, 1361), (1335, 1363, 1354, 1326), (1363, 1365, 1355, 1354), (1328, 1343, 1362, 1334), (1334, 1362, 1363, 1335), (1343, 1342, 1364, 1362), (1362, 1364, 1365, 1363), (1342, 1332, 1349, 1364), (1364, 1349, 1348, 1365), (1354, 1367, 1336, 1326), (1367, 1369, 1337, 1336), (1330, 1353, 1366, 1355), (1353, 1352, 1368, 1366), (1352, 1331, 1356, 1368), (1348, 1371, 1353, 1330), (1371, 1373, 1352, 1353), (1332, 1347, 1370, 1349), (1349, 1370, 1371, 1348), (1347, 1346, 1372, 1370), (1370, 1372, 1373, 1371), (1346, 1333, 1350, 1372), (1372, 1350, 1351, 1373), (1342, 1375, 1347, 1332), (1375, 1377, 1346, 1347), (1328, 1341, 1374, 1343), (1343, 1374, 1375, 1342), (1341, 1340, 1376, 1374), (1374, 1376, 1377, 1375), (1340, 1329, 1344, 1376), (1376, 1344, 1345, 1377), (1334, 1379, 1341, 1328), (1379, 1381, 1340, 1341), (1326, 1336, 1378, 1335), (1335, 1378, 1379, 1334), (1336, 1337, 1380, 1378), (1378, 1380, 1381, 1379), (1337, 1327, 1338, 1380), (1380, 1338, 1339, 1381), (1413, 1399, 1385, 1392), (1411, 1401, 1389, 1394), (1409, 1403, 1387, 1396), (1407, 1405, 1383, 1391), (1415, 1402, 1386, 1404), (1414, 1399, 1383, 1405), (1404, 1406, 1390, 1382), (1406, 1407, 1391, 1390), (1402, 1408, 1397, 1386), (1400, 1410, 1395, 1388), (1410, 1411, 1394, 1395), (1398, 1412, 1393, 1384), (1412, 1413, 1392, 1393), (1390, 1391, 1413, 1412), (1382, 1390, 1412, 1398), (1393, 1392, 1411, 1410), (1384, 1393, 1410, 1400), (1395, 1394, 1409, 1408), (1388, 1395, 1408, 1402), (1397, 1396, 1407, 1406), (1386, 1397, 1406, 1404), (1403, 1414, 1405, 1387), (1389, 1401, 1414, 1403), (1401, 1385, 1399, 1414), (1398, 1415, 1404, 1382), (1384, 1400, 1415, 1398), (1400, 1388, 1402, 1415), (1396, 1387, 1405, 1407), (1394, 1389, 1403, 1409), (1392, 1385, 1401, 1411), (1391, 1383, 1399, 1413), (1416, 1417, 1419, 1418), (1418, 1419, 1421, 1420), (1420, 1421, 1423, 1422), (1422, 1423, 1425, 1424), (1424, 1425, 1427, 1426), (1426, 1427, 1429, 1428), (1428, 1429, 1431, 1430), (1430, 1431, 1433, 1432), (1432, 1433, 1435, 1434), (1434, 1435, 1437, 1436), (1436, 1437, 1439, 1438), (1438, 1439, 1441, 1440), (1440, 1441, 1443, 1442), (1442, 1443, 1445, 1444), (1444, 1445, 1447, 1446), (1446, 1447, 1449, 1448), (1448, 1449, 1451, 1450), (1450, 1451, 1453, 1452), (1452, 1453, 1455, 1454), (1454, 1455, 1457, 1456), (1456, 1457, 1459, 1458), (1458, 1459, 1461, 1460), (1460, 1461, 1463, 1462), (1462, 1463, 1465, 1464), (1464, 1465, 1467, 1466), (1466, 1467, 1469, 1468), (1468, 1469, 1471, 1470), (1470, 1471, 1473, 1472), (1472, 1473, 1475, 1474), (1474, 1475, 1477, 1476), (1419, 1417, 1479, 1477, 1475, 1473, 1471, 1469, 1467, 1465, 1463, 1461, 1459, 1457, 1455, 1453, 1451, 1449, 1447, 1445, 1443, 1441, 1439, 1437, 1435, 1433, 1431, 1429, 1427, 1425, 1423, 1421), (1476, 1477, 1479, 1478), (1478, 1479, 1417, 1416), (1416, 1418, 1420, 1422, 1424, 1426, 1428, 1430, 1432, 1434, 1436, 1438, 1440, 1442, 1444, 1446, 1448, 1450, 1452, 1454, 1456, 1458, 1460, 1462, 1464, 1466, 1468, 1470, 1472, 1474, 1476, 1478), (1480, 1481, 1483, 1482), (1482, 1483, 1487, 1486), (1486, 1487, 1485, 1484), (1484, 1485, 1481, 1480), (1482, 1486, 1484, 1480), (1487, 1483, 1481, 1485), (1488, 1489, 1491, 1490), (1490, 1491, 1495, 1494), (1494, 1495, 1493, 1492), (1492, 1493, 1489, 1488), (1490, 1494, 1492, 1488), (1495, 1491, 1489, 1493), (1496, 1497, 1499, 1498), (1498, 1499, 1503, 1502), (1502, 1503, 1501, 1500), (1500, 1501, 1497, 1496), (1498, 1502, 1500, 1496), (1503, 1499, 1497, 1501), (1530, 1521, 1507, 1516), (1529, 1517, 1513, 1524), (1528, 1523, 1512, 1525), (1527, 1522, 1511, 1526), (1525, 1512, 1522, 1527), (1509, 1525, 1527, 1520), (1520, 1527, 1526, 1510), (1524, 1513, 1523, 1528), (1508, 1524, 1528, 1519), (1519, 1528, 1525, 1509), (1514, 1506, 1517, 1529), (1504, 1514, 1529, 1518), (1518, 1529, 1524, 1508), (1526, 1511, 1521, 1530), (1510, 1526, 1530, 1515), (1515, 1530, 1516, 1505), (1557, 1543, 1534, 1548), (1556, 1551, 1540, 1544), (1555, 1552, 1539, 1550), (1554, 1553, 1538, 1549), (1552, 1554, 1549, 1539), (1536, 1547, 1554, 1552), (1547, 1537, 1553, 1554), (1551, 1555, 1550, 1540), (1535, 1546, 1555, 1551), (1546, 1536, 1552, 1555), (1541, 1556, 1544, 1533), (1531, 1545, 1556, 1541), (1545, 1535, 1551, 1556), (1553, 1557, 1548, 1538), (1537, 1542, 1557, 1553), (1542, 1532, 1543, 1557), (1518, 1508, 1535, 1545), (1509, 1520, 1547, 1536), (1519, 1509, 1536, 1546), (1507, 1521, 1548, 1534), (1506, 1514, 1541, 1533), (1520, 1510, 1537, 1547), (1511, 1522, 1549, 1538), (1510, 1515, 1542, 1537), (1521, 1511, 1538, 1548), (1512, 1523, 1550, 1539), (1514, 1504, 1531, 1541), (1505, 1516, 1543, 1532), (1522, 1512, 1539, 1549), (1515, 1505, 1532, 1542), (1513, 1517, 1544, 1540), (1523, 1513, 1540, 1550), (1516, 1507, 1534, 1543), (1504, 1518, 1545, 1531), (1517, 1506, 1533, 1544), (1508, 1519, 1546, 1535)])
me_plane_001.polygons.foreach_set('material_index', [0, 0, 0, 0, 0, 0, 0, 0, 0, 1, 1, 1, 1, 1, 1, 2, 2, 2, 2, 2, 2, 3, 3, 3, 3, 3, 3, 4, 4, 4, 4, 4, 4, 4, 4, 4, 4, 4, 4, 4, 4, 4, 4, 4, 4, 4, 4, 4, 4, 4, 4, 1, 1, 1, 1, 1, 1, 4, 4, 4, 4, 4, 4, 0, 0, 0, 0, 0, 0, 2, 2, 2, 2, 2, 2, 2, 2, 2, 2, 2, 2, 2, 2, 2, 2, 2, 2, 2, 2, 2, 2, 2, 2, 2, 2, 2, 2, 2, 2, 2, 2, 2, 2, 2, 2, 1, 1, 1, 1, 1, 1, 4, 4, 4, 4, 4, 4, 4, 4, 4, 4, 4, 4, 0, 0, 0, 0, 0, 0, 1, 1, 1, 1, 1, 1, 1, 1, 1, 1, 1, 1, 1, 1, 1, 1, 1, 1, 1, 1, 1, 1, 1, 1, 1, 1, 1, 1, 1, 1, 1, 1, 1, 1, 1, 1, 1, 1, 1, 1, 1, 1, 1, 1, 1, 1, 1, 1, 1, 1, 1, 1, 1, 1, 1, 1, 1, 1, 1, 1, 1, 1, 1, 1, 1, 1, 1, 1, 1, 1, 1, 1, 1, 1, 1, 1, 1, 1, 1, 1, 1, 1, 1, 1, 1, 1, 1, 1, 1, 1, 1, 1, 1, 1, 1, 1, 1, 1, 1, 1, 1, 1, 1, 1, 1, 1, 1, 1, 1, 1, 1, 1, 1, 1, 1, 1, 1, 1, 1, 1, 1, 1, 1, 1, 1, 1, 1, 1, 1, 1, 1, 1, 1, 1, 1, 1, 5, 5, 5, 5, 5, 5, 2, 2, 2, 2, 2, 2, 6, 6, 6, 6, 6, 6, 6, 6, 6, 6, 6, 6, 6, 6, 6, 6, 6, 6, 6, 6, 6, 6, 6, 6, 6, 6, 6, 6, 6, 6, 6, 6, 6, 6, 6, 6, 6, 6, 6, 6, 6, 6, 6, 6, 6, 6, 6, 6, 6, 6, 6, 6, 6, 6, 6, 6, 6, 6, 6, 6, 6, 7, 7, 7, 7, 7, 7, 7, 7, 7, 7, 7, 7, 7, 7, 7, 7, 7, 7, 7, 7, 7, 7, 7, 7, 7, 7, 7, 7, 7, 7, 7, 7, 7, 7, 7, 7, 7, 7, 7, 7, 7, 7, 7, 7, 7, 7, 7, 7, 7, 7, 7, 7, 7, 7, 7, 7, 7, 7, 7, 7, 7, 7, 7, 7, 7, 7, 7, 7, 7, 7, 7, 7, 7, 7, 7, 7, 7, 7, 7, 7, 7, 7, 7, 7, 7, 7, 7, 7, 7, 7, 7, 7, 7, 7, 7, 7, 7, 7, 7, 7, 7, 7, 7, 7, 7, 7, 7, 7, 7, 7, 7, 7, 7, 7, 7, 7, 7, 7, 7, 7, 7, 7, 7, 7, 7, 7, 7, 7, 7, 7, 7, 7, 7, 7, 7, 7, 7, 7, 7, 7, 7, 7, 7, 7, 7, 7, 7, 7, 7, 7, 7, 7, 7, 7, 7, 7, 7, 7, 7, 7, 7, 7, 7, 7, 7, 7, 7, 7, 7, 7, 7, 7, 7, 7, 7, 7, 7, 7, 8, 8, 8, 8, 8, 8, 8, 8, 8, 8, 8, 8, 8, 8, 8, 8, 8, 8, 8, 8, 8, 8, 8, 8, 8, 8, 8, 8, 8, 8, 8, 8, 8, 8, 8, 8, 8, 8, 8, 8, 6, 6, 6, 6, 6, 6, 6, 6, 6, 8, 8, 8, 8, 8, 8, 8, 8, 8, 8, 8, 8, 6, 6, 6, 6, 6, 6, 9, 9, 9, 9, 9, 9, 9, 9, 9, 9, 9, 9, 6, 6, 6, 6, 6, 6, 6, 6, 6, 6, 6, 6, 6, 6, 6, 6, 6, 6, 6, 6, 6, 6, 6, 6, 6, 6, 6, 6, 6, 6, 6, 6, 6, 6, 6, 6, 6, 6, 6, 6, 6, 6, 6, 6, 6, 6, 6, 6, 6, 6, 9, 9, 9, 9, 9, 9, 9, 9, 9, 9, 9, 9, 9, 9, 9, 9, 9, 9, 9, 9, 9, 9, 9, 9, 9, 9, 9, 9, 9, 9, 9, 8, 8, 8, 8, 8, 8, 8, 8, 8, 8, 8, 8, 8, 8, 8, 8, 8, 8, 8, 8, 8, 8, 8, 8, 8, 8, 8, 8, 8, 8, 8, 8, 8, 8, 8, 8, 8, 8, 8, 8, 9, 9, 9, 9, 9, 9, 9, 9, 9, 9, 9, 9, 6, 6, 6, 6, 6, 6, 6, 6, 6, 6, 6, 6, 6, 6, 6, 6, 6, 6, 6, 6, 6, 6, 6, 6, 6, 6, 6, 6, 6, 6, 6, 6, 6, 6, 6, 6, 6, 6, 6, 6, 6, 6, 6, 6, 6, 6, 6, 6, 6, 6, 6, 6, 10, 10, 10, 10, 10, 10, 10, 10, 10, 10, 10, 10, 10, 10, 10, 10, 10, 10, 10, 10, 10, 10, 10, 10, 10, 10, 10, 10, 10, 10, 10, 10, 10, 10, 10, 10, 10, 10, 10, 10, 10, 10, 10, 10, 10, 10, 10, 10, 10, 10, 10, 10, 10, 10, 10, 10, 10, 10, 10, 10, 10, 11, 11, 11, 11, 11, 11, 11, 11, 11, 11, 11, 11, 11, 11, 11, 11, 11, 11, 11, 11, 11, 11, 11, 11, 11, 11, 11, 11, 11, 11, 11, 11, 11, 11, 11, 11, 11, 11, 11, 11, 11, 11, 11, 11, 11, 11, 11, 11, 11, 11, 11, 11, 11, 11, 11, 11, 11, 11, 11, 11, 11, 11, 11, 11, 11, 11, 11, 11, 11, 11, 11, 11, 11, 11, 11, 11, 11, 11, 11, 11, 11, 11, 11, 11, 11, 11, 11, 11, 11, 11, 11, 11, 11, 11, 11, 11, 11, 11, 11, 11, 11, 11, 11, 11, 11, 11, 11, 11, 11, 11, 11, 11, 11, 11, 11, 11, 11, 11, 11, 11, 11, 11, 11, 11, 11, 11, 11, 11, 11, 11, 11, 11, 11, 11, 11, 11, 11, 11, 11, 11, 11, 11, 11, 11, 11, 11, 11, 11, 11, 11, 11, 11, 11, 11, 11, 11, 11, 11, 11, 11, 11, 11, 11, 11, 11, 11, 11, 11, 11, 11, 11, 11, 11, 11, 11, 11, 11, 11, 11, 11, 11, 11, 11, 11, 12, 12, 12, 12, 12, 12, 12, 12, 12, 12, 12, 12, 12, 12, 12, 12, 12, 12, 12, 12, 12, 12, 12, 12, 12, 12, 12, 12, 12, 12, 12, 12, 12, 12, 12, 12, 12, 12, 12, 12, 10, 10, 10, 10, 10, 10, 10, 10, 10, 12, 12, 12, 12, 12, 12, 10, 10, 10, 10, 10, 10, 13, 13, 13, 13, 13, 13, 13, 13, 13, 13, 13, 13, 10, 10, 10, 10, 10, 10, 10, 10, 10, 10, 10, 10, 10, 10, 10, 10, 10, 10, 10, 10, 10, 10, 10, 10, 10, 10, 10, 10, 10, 10, 10, 10, 10, 10, 10, 10, 10, 10, 10, 10, 10, 10, 10, 10, 10, 10, 10, 10, 10, 10, 13, 13, 13, 13, 13, 13, 13, 13, 13, 13, 13, 13, 13, 13, 13, 13, 13, 13, 13, 13, 13, 13, 13, 13, 13, 13, 13, 13, 13, 13, 13, 12, 12, 12, 12, 12, 12, 12, 12, 12, 12, 12, 12, 12, 12, 12, 12, 12, 12, 12, 12, 12, 12, 12, 12, 12, 12, 12, 12, 12, 12, 12, 12, 12, 12, 12, 12, 12, 12, 12, 12, 13, 13, 13, 13, 13, 13, 13, 13, 13, 13, 13, 13, 10, 10, 10, 10, 10, 10, 10, 10, 10, 10, 10, 10, 10, 10, 10, 10, 10, 10, 10, 10, 10, 10, 10, 10, 10, 10, 10, 10, 10, 10, 10, 10, 10, 10, 10, 10, 10, 10, 10, 10, 10, 10, 10, 10, 10, 10, 10, 10, 10, 10, 10, 10])
me_plane_001.materials.append(mat_transparent)
me_plane_001.materials.append(mat_dark_gray)
me_plane_001.materials.append(mat_black)
me_plane_001.materials.append(mat_beige)
me_plane_001.materials.append(mat_light_gray)
me_plane_001.materials.append(mat_light_beige)
me_plane_001.materials.append(mat_black_001)
me_plane_001.materials.append(mat_beige_001)
me_plane_001.materials.append(mat_light_gray_001)
me_plane_001.materials.append(mat_dark_gray_001)
me_plane_001.materials.append(mat_black_002)
me_plane_001.materials.append(mat_beige_002)
me_plane_001.materials.append(mat_light_gray_002)
me_plane_001.materials.append(mat_dark_gray_002)
me_plane_001.use_remesh_preserve_volume = False
me_plane_001.use_remesh_preserve_attributes = False
me_plane_001.use_mirror_vertex_groups = False
me_plane_001.update()

# ---- objects
ob_transparent_glass_cockpit = bpy.data.objects.new('transparent_glass_cockpit', me_plane_001)
ob_lamp = bpy.data.objects.new('Lamp', light_lamp)
ob_camera = bpy.data.objects.new('Camera', cam_camera)

# ---- transforms, parenting, visibility, modifiers, constraints
ob_transparent_glass_cockpit.location = (-0.1565, 0.9862, 22.93)
ob_transparent_glass_cockpit.scale = (0.016, 0.032, 1.0)
ob_transparent_glass_cockpit.lineart.crease_threshold = 0.0
ob_lamp.location = (-92.18, 68.03, 56.29)
ob_lamp.rotation_euler = (-0.6502, -0.05691, 5.0)
ob_lamp.lock_rotations_4d = False
ob_lamp.empty_display_type = 'ARROWS'
ob_lamp.color = (0.0, 0.0, 0.0, 0.0)
ob_lamp.lineart.crease_threshold = 0.0
ob_camera.location = (210.2, -247.8, 259.2)
ob_camera.rotation_euler = (-2.188, 3.143, 3.861)
ob_camera.lock_rotations_4d = False
ob_camera.empty_display_type = 'ARROWS'
ob_camera.color = (0.0, 0.0, 0.0, 0.0)
ob_camera.display_type = 'WIRE'
ob_camera.lineart.crease_threshold = 0.0

# ---- collection membership
col_collection_1.objects.link(ob_transparent_glass_cockpit)
col_collection_1.objects.link(ob_lamp)
col_collection_1.objects.link(ob_camera)

# ---- scene / render settings (as saved in the file)
scene.camera = ob_camera
scene.frame_start = 1; scene.frame_end = 250; scene.frame_set(26)
scene.render.engine = 'BLENDER_EEVEE_NEXT'
scene.render.resolution_percentage = 50
scene.render.dither_intensity = 0.0
scene.cycles.use_denoising = False
scene.cycles.samples = 128
scene.cycles.sampling_pattern = 'TABULATED_SOBOL'
scene.cycles.use_adaptive_sampling = False
scene.cycles.use_light_tree = False
scene.cycles.blur_glossy = 0.0
scene.cycles.sample_clamp_indirect = 0.0
scene.view_settings.view_transform = 'Standard'
scene.unit_settings.scale_length = 0.001
bpy.context.view_layer.update()
